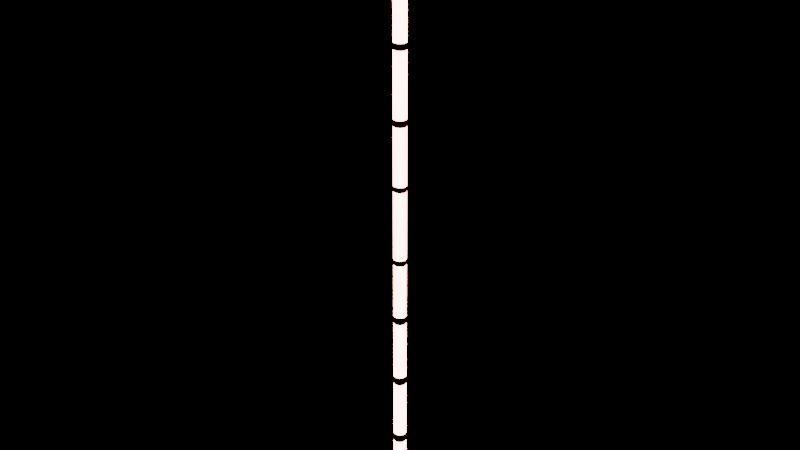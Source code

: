 # Source: LightStick.blend  (saved by Blender 4.5.90; exported with 4.5.12 LTS)
import bpy
from mathutils import Matrix  # noqa: F401  (used for matrix-valued properties, if any)

bpy.ops.wm.read_factory_settings(use_empty=True)
scene = bpy.context.scene
scene.name = 'Scene'

# ---- collections
col_collection = bpy.data.collections.new('Collection'); scene.collection.children.link(col_collection)

# ---- materials (node trees are filled in below, after node groups)
mat_material_001 = bpy.data.materials.new('Material.001')
mat_material_002 = bpy.data.materials.new('Material.002')

# ---- material node trees
mat_material_001.use_nodes = True; mat_material_001.node_tree.nodes.clear()
_N = mat_material_001.node_tree.nodes; _L = mat_material_001.node_tree.links
n0 = _N.new('ShaderNodeBsdfPrincipled'); n0.name = 'Principled BSDF'; n0.location = (-200, 100)
n0.inputs[0].default_value = (0.01298, 0.01229, 0.02519, 1.0)
n0.inputs[1].default_value = 1.0
n0.inputs[2].default_value = 0.15
n1 = _N.new('ShaderNodeOutputMaterial'); n1.name = 'Material Output'; n1.location = (200, 100)
_L.new(n0.outputs[0], n1.inputs[0])
n1.is_active_output = True
mat_material_002.use_nodes = True; mat_material_002.node_tree.nodes.clear()
_N = mat_material_002.node_tree.nodes; _L = mat_material_002.node_tree.links
n0 = _N.new('ShaderNodeOutputMaterial'); n0.name = 'Material Output'; n0.location = (200, 100)
n1 = _N.new('ShaderNodeEmission'); n1.name = 'Emission'; n1.location = (-200, 100)
n1.inputs[0].default_value = (1.0, 0.1103, 0.1014, 1.0)
n1.inputs[1].default_value = 50.0
_L.new(n1.outputs[0], n0.inputs[0])
n0.is_active_output = True

# ---- world
world_world = bpy.data.worlds.new('World'); scene.world = world_world
world_world.use_nodes = True; world_world.node_tree.nodes.clear()
_N = world_world.node_tree.nodes; _L = world_world.node_tree.links
n0 = _N.new('ShaderNodeOutputWorld'); n0.name = 'World Output'; n0.location = (200, 100)
n1 = _N.new('ShaderNodeBackground'); n1.name = 'Background'; n1.location = (-200, 100)
n1.inputs[0].default_value = (0.0, 0.0, 0.0, 1.0)
_L.new(n1.outputs[0], n0.inputs[0])
n0.is_active_output = True
world_world.color = (0.05088, 0.05088, 0.05088)
world_world.sun_shadow_jitter_overblur = 0.0

# ---- meshes
me_cylinder_001 = bpy.data.meshes.new('Cylinder.001')
me_cylinder_001.from_pydata([(-1.455e-09, 0.05, -2.5), (-1.455e-09, 0.05, 2.5), (-0.009755, 0.04904, -2.5), (-0.009755, 0.04904, 2.5), (-0.01913, 0.04619, -2.5), (-0.01913, 0.04619, 2.5), (-0.02778, 0.04157, -2.5), (-0.02778, 0.04157, 2.5), (-0.03536, 0.03536, -2.5), (-0.03536, 0.03536, 2.5), (-0.04157, 0.02778, -2.5), (-0.04157, 0.02778, 2.5), (-0.04619, 0.01913, -2.5), (-0.04619, 0.01913, 2.5), (-0.04904, 0.009755, -2.5), (-0.04904, 0.009755, 2.5), (-0.05, 0.0, -2.5), (-0.05, 0.0, 2.5), (-0.04904, -0.009755, -2.5), (-0.04904, -0.009755, 2.5), (-0.04619, -0.01913, -2.5), (-0.04619, -0.01913, 2.5), (-0.04157, -0.02778, -2.5), (-0.04157, -0.02778, 2.5), (-0.03536, -0.03536, -2.5), (-0.03536, -0.03536, 2.5), (-0.02778, -0.04157, -2.5), (-0.02778, -0.04157, 2.5), (-0.01913, -0.04619, -2.5), (-0.01913, -0.04619, 2.5), (-0.009755, -0.04904, -2.5), (-0.009755, -0.04904, 2.5), (-1.455e-09, -0.05, -2.5), (-1.455e-09, -0.05, 2.5), (0.009755, -0.04904, -2.5), (0.009755, -0.04904, 2.5), (0.01913, -0.04619, -2.5), (0.01913, -0.04619, 2.5), (0.02778, -0.04157, -2.5), (0.02778, -0.04157, 2.5), (0.03536, -0.03536, -2.5), (0.03536, -0.03536, 2.5), (0.04157, -0.02778, -2.5), (0.04157, -0.02778, 2.5), (0.04619, -0.01913, -2.5), (0.04619, -0.01913, 2.5), (0.04904, -0.009755, -2.5), (0.04904, -0.009755, 2.5), (0.05, 0.0, -2.5), (0.05, 0.0, 2.5), (0.04904, 0.009755, -2.5), (0.04904, 0.009755, 2.5), (0.04619, 0.01913, -2.5), (0.04619, 0.01913, 2.5), (0.04157, 0.02778, -2.5), (0.04157, 0.02778, 2.5), (0.03536, 0.03536, -2.5), (0.03536, 0.03536, 2.5), (0.02778, 0.04157, -2.5), (0.02778, 0.04157, 2.5), (0.01913, 0.04619, -2.5), (0.01913, 0.04619, 2.5), (0.009755, 0.04904, -2.5), (0.009755, 0.04904, 2.5), (0.009755, 0.04904, -2.5), (0.009755, 0.04904, -1.944), (0.009755, 0.04904, -1.389), (0.009755, 0.04904, -0.8333), (0.009755, 0.04904, -0.2778), (0.009755, 0.04904, 0.2778), (0.009755, 0.04904, 0.8333), (0.009755, 0.04904, 1.389), (0.01913, 0.04619, -2.5), (0.01913, 0.04619, -1.944), (0.01913, 0.04619, -1.389), (0.01913, 0.04619, -0.8333), (0.01913, 0.04619, -0.2778), (0.01913, 0.04619, 0.2778), (0.01913, 0.04619, 0.8333), (0.01913, 0.04619, 1.389), (0.02778, 0.04157, -2.5), (0.02778, 0.04157, -1.944), (0.02778, 0.04157, -1.389), (0.02778, 0.04157, -0.8333), (0.02778, 0.04157, -0.2778), (0.02778, 0.04157, 0.2778), (0.02778, 0.04157, 0.8333), (0.02778, 0.04157, 1.389), (0.03536, 0.03536, -2.5), (0.03536, 0.03536, -1.944), (0.03536, 0.03536, -1.389), (0.03536, 0.03536, -0.8333), (0.03536, 0.03536, -0.2778), (0.03536, 0.03536, 0.2778), (0.03536, 0.03536, 0.8333), (0.03536, 0.03536, 1.389), (0.04157, 0.02778, -2.5), (0.04157, 0.02778, -1.944), (0.04157, 0.02778, -1.389), (0.04157, 0.02778, -0.8333), (0.04157, 0.02778, -0.2778), (0.04157, 0.02778, 0.2778), (0.04157, 0.02778, 0.8333), (0.04157, 0.02778, 1.389), (0.04619, 0.01913, -2.5), (0.04619, 0.01913, -1.944), (0.04619, 0.01913, -1.389), (0.04619, 0.01913, -0.8333), (0.04619, 0.01913, -0.2778), (0.04619, 0.01913, 0.2778), (0.04619, 0.01913, 0.8333), (0.04619, 0.01913, 1.389), (0.04904, 0.009755, -2.5), (0.04904, 0.009755, -1.944), (0.04904, 0.009755, -1.389), (0.04904, 0.009755, -0.8333), (0.04904, 0.009755, -0.2778), (0.04904, 0.009755, 0.2778), (0.04904, 0.009755, 0.8333), (0.04904, 0.009755, 1.389), (0.05, 0.0, -2.5), (0.05, 0.0, -1.944), (0.05, 0.0, -1.389), (0.05, 0.0, -0.8333), (0.05, 0.0, -0.2778), (0.05, 0.0, 0.2778), (0.05, 0.0, 0.8333), (0.05, 0.0, 1.389), (0.04904, -0.009755, -2.5), (0.04904, -0.009755, -1.944), (0.04904, -0.009755, -1.389), (0.04904, -0.009755, -0.8333), (0.04904, -0.009755, -0.2778), (0.04904, -0.009755, 0.2778), (0.04904, -0.009755, 0.8333), (0.04904, -0.009755, 1.389), (0.04619, -0.01913, -2.5), (0.04619, -0.01913, -1.944), (0.04619, -0.01913, -1.389), (0.04619, -0.01913, -0.8333), (0.04619, -0.01913, -0.2778), (0.04619, -0.01913, 0.2778), (0.04619, -0.01913, 0.8333), (0.04619, -0.01913, 1.389), (0.04157, -0.02778, -2.5), (0.04157, -0.02778, -1.944), (0.04157, -0.02778, -1.389), (0.04157, -0.02778, -0.8333), (0.04157, -0.02778, -0.2778), (0.04157, -0.02778, 0.2778), (0.04157, -0.02778, 0.8333), (0.04157, -0.02778, 1.389), (0.03536, -0.03536, -2.5), (0.03536, -0.03536, -1.944), (0.03536, -0.03536, -1.389), (0.03536, -0.03536, -0.8333), (0.03536, -0.03536, -0.2778), (0.03536, -0.03536, 0.2778), (0.03536, -0.03536, 0.8333), (0.03536, -0.03536, 1.389), (0.02778, -0.04157, -2.5), (0.02778, -0.04157, -1.944), (0.02778, -0.04157, -1.389), (0.02778, -0.04157, -0.8333), (0.02778, -0.04157, -0.2778), (0.02778, -0.04157, 0.2778), (0.02778, -0.04157, 0.8333), (0.02778, -0.04157, 1.389), (0.01913, -0.04619, -2.5), (0.01913, -0.04619, -1.944), (0.01913, -0.04619, -1.389), (0.01913, -0.04619, -0.8333), (0.01913, -0.04619, -0.2778), (0.01913, -0.04619, 0.2778), (0.01913, -0.04619, 0.8333), (0.01913, -0.04619, 1.389), (0.009755, -0.04904, -2.5), (0.009755, -0.04904, -1.944), (0.009755, -0.04904, -1.389), (0.009755, -0.04904, -0.8333), (0.009755, -0.04904, -0.2778), (0.009755, -0.04904, 0.2778), (0.009755, -0.04904, 0.8333), (0.009755, -0.04904, 1.389), (-1.455e-09, -0.05, -2.5), (-1.455e-09, -0.05, -1.944), (-1.455e-09, -0.05, -1.389), (-1.455e-09, -0.05, -0.8333), (-1.455e-09, -0.05, -0.2778), (-1.455e-09, -0.05, 0.2778), (-1.455e-09, -0.05, 0.8333), (-1.455e-09, -0.05, 1.389), (-0.009755, -0.04904, -2.5), (-0.009755, -0.04904, -1.944), (-0.009755, -0.04904, -1.389), (-0.009755, -0.04904, -0.8333), (-0.009755, -0.04904, -0.2778), (-0.009755, -0.04904, 0.2778), (-0.009755, -0.04904, 0.8333), (-0.009755, -0.04904, 1.389), (-0.01913, -0.04619, -2.5), (-0.01913, -0.04619, -1.944), (-0.01913, -0.04619, -1.389), (-0.01913, -0.04619, -0.8333), (-0.01913, -0.04619, -0.2778), (-0.01913, -0.04619, 0.2778), (-0.01913, -0.04619, 0.8333), (-0.01913, -0.04619, 1.389), (-0.02778, -0.04157, -2.5), (-0.02778, -0.04157, -1.944), (-0.02778, -0.04157, -1.389), (-0.02778, -0.04157, -0.8333), (-0.02778, -0.04157, -0.2778), (-0.02778, -0.04157, 0.2778), (-0.02778, -0.04157, 0.8333), (-0.02778, -0.04157, 1.389), (-0.03536, -0.03536, -2.5), (-0.03536, -0.03536, -1.944), (-0.03536, -0.03536, -1.389), (-0.03536, -0.03536, -0.8333), (-0.03536, -0.03536, -0.2778), (-0.03536, -0.03536, 0.2778), (-0.03536, -0.03536, 0.8333), (-0.03536, -0.03536, 1.389), (-0.04157, -0.02778, -2.5), (-0.04157, -0.02778, -1.944), (-0.04157, -0.02778, -1.389), (-0.04157, -0.02778, -0.8333), (-0.04157, -0.02778, -0.2778), (-0.04157, -0.02778, 0.2778), (-0.04157, -0.02778, 0.8333), (-0.04157, -0.02778, 1.389), (-0.04619, -0.01913, -2.5), (-0.04619, -0.01913, -1.944), (-0.04619, -0.01913, -1.389), (-0.04619, -0.01913, -0.8333), (-0.04619, -0.01913, -0.2778), (-0.04619, -0.01913, 0.2778), (-0.04619, -0.01913, 0.8333), (-0.04619, -0.01913, 1.389), (-0.04904, -0.009755, -2.5), (-0.04904, -0.009755, -1.944), (-0.04904, -0.009755, -1.389), (-0.04904, -0.009755, -0.8333), (-0.04904, -0.009755, -0.2778), (-0.04904, -0.009755, 0.2778), (-0.04904, -0.009755, 0.8333), (-0.04904, -0.009755, 1.389), (-0.05, 0.0, -2.5), (-0.05, 0.0, -1.944), (-0.05, 0.0, -1.389), (-0.05, 0.0, -0.8333), (-0.05, 0.0, -0.2778), (-0.05, 0.0, 0.2778), (-0.05, 0.0, 0.8333), (-0.05, 0.0, 1.389), (-0.04904, 0.009755, -2.5), (-0.04904, 0.009755, -1.944), (-0.04904, 0.009755, -1.389), (-0.04904, 0.009755, -0.8333), (-0.04904, 0.009755, -0.2778), (-0.04904, 0.009755, 0.2778), (-0.04904, 0.009755, 0.8333), (-0.04904, 0.009755, 1.389), (-0.04619, 0.01913, -2.5), (-0.04619, 0.01913, -1.944), (-0.04619, 0.01913, -1.389), (-0.04619, 0.01913, -0.8333), (-0.04619, 0.01913, -0.2778), (-0.04619, 0.01913, 0.2778), (-0.04619, 0.01913, 0.8333), (-0.04619, 0.01913, 1.389), (-0.04157, 0.02778, -2.5), (-0.04157, 0.02778, -1.944), (-0.04157, 0.02778, -1.389), (-0.04157, 0.02778, -0.8333), (-0.04157, 0.02778, -0.2778), (-0.04157, 0.02778, 0.2778), (-0.04157, 0.02778, 0.8333), (-0.04157, 0.02778, 1.389), (-0.03536, 0.03536, -2.5), (-0.03536, 0.03536, -1.944), (-0.03536, 0.03536, -1.389), (-0.03536, 0.03536, -0.8333), (-0.03536, 0.03536, -0.2778), (-0.03536, 0.03536, 0.2778), (-0.03536, 0.03536, 0.8333), (-0.03536, 0.03536, 1.389), (-0.02778, 0.04157, -2.5), (-0.02778, 0.04157, -1.944), (-0.02778, 0.04157, -1.389), (-0.02778, 0.04157, -0.8333), (-0.02778, 0.04157, -0.2778), (-0.02778, 0.04157, 0.2778), (-0.02778, 0.04157, 0.8333), (-0.02778, 0.04157, 1.389), (-0.01913, 0.04619, -2.5), (-0.01913, 0.04619, -1.944), (-0.01913, 0.04619, -1.389), (-0.01913, 0.04619, -0.8333), (-0.01913, 0.04619, -0.2778), (-0.01913, 0.04619, 0.2778), (-0.01913, 0.04619, 0.8333), (-0.01913, 0.04619, 1.389), (-0.009755, 0.04904, -2.5), (-0.009755, 0.04904, -1.944), (-0.009755, 0.04904, -1.389), (-0.009755, 0.04904, -0.8333), (-0.009755, 0.04904, -0.2778), (-0.009755, 0.04904, 0.2778), (-0.009755, 0.04904, 0.8333), (-0.009755, 0.04904, 1.389), (-1.455e-09, 0.05, 1.389), (-1.455e-09, 0.05, 0.8333), (-1.455e-09, 0.05, 0.2778), (-1.455e-09, 0.05, -0.2778), (-1.455e-09, 0.05, -0.8333), (-1.455e-09, 0.05, -1.389), (-1.455e-09, 0.05, -1.944), (-1.455e-09, 0.05, -2.5), (0.01913, 0.04619, 2.145), (0.04904, 0.009755, 2.145), (0.03536, -0.03536, 2.145), (-0.009755, -0.04904, 2.145), (-0.04619, -0.01913, 2.145), (-0.04157, 0.02778, 2.145), (-1.455e-09, 0.05, 2.145), (0.009755, 0.04904, 2.145), (0.02778, 0.04157, 2.145), (0.03536, 0.03536, 2.145), (0.04157, 0.02778, 2.145), (0.04619, 0.01913, 2.145), (0.05, 0.0, 2.145), (0.04904, -0.009755, 2.145), (0.04619, -0.01913, 2.145), (0.04157, -0.02778, 2.145), (0.02778, -0.04157, 2.145), (0.01913, -0.04619, 2.145), (0.009755, -0.04904, 2.145), (-1.455e-09, -0.05, 2.145), (-0.01913, -0.04619, 2.145), (-0.02778, -0.04157, 2.145), (-0.03536, -0.03536, 2.145), (-0.04157, -0.02778, 2.145), (-0.04904, -0.009755, 2.145), (-0.05, 0.0, 2.145), (-0.04904, 0.009755, 2.145), (-0.04619, 0.01913, 2.145), (-0.03536, 0.03536, 2.145), (-0.02778, 0.04157, 2.145), (-0.01913, 0.04619, 2.145), (-0.009755, 0.04904, 2.145), (0.01913, 0.04619, 1.767), (0.04904, 0.009755, 1.767), (0.03536, -0.03536, 1.767), (-0.009755, -0.04904, 1.767), (-0.04619, -0.01913, 1.767), (-0.04157, 0.02778, 1.767), (0.009755, 0.04904, 1.767), (0.02778, 0.04157, 1.767), (0.03536, 0.03536, 1.767), (0.04157, 0.02778, 1.767), (0.04619, 0.01913, 1.767), (0.05, 0.0, 1.767), (0.04904, -0.009755, 1.767), (0.04619, -0.01913, 1.767), (0.04157, -0.02778, 1.767), (0.02778, -0.04157, 1.767), (0.01913, -0.04619, 1.767), (0.009755, -0.04904, 1.767), (-1.455e-09, -0.05, 1.767), (-0.01913, -0.04619, 1.767), (-0.02778, -0.04157, 1.767), (-0.03536, -0.03536, 1.767), (-0.04157, -0.02778, 1.767), (-0.04904, -0.009755, 1.767), (-0.05, 0.0, 1.767), (-0.04904, 0.009755, 1.767), (-0.04619, 0.01913, 1.767), (-0.03536, 0.03536, 1.767), (-0.02778, 0.04157, 1.767), (-0.01913, 0.04619, 1.767), (-0.009755, 0.04904, 1.767), (-1.455e-09, 0.05, 1.767), (0.0, 0.05, 2.465), (0.01913, 0.04619, 2.465), (0.04904, 0.009755, 2.465), (0.03536, -0.03536, 2.465), (-0.009755, -0.04904, 2.465), (-0.04619, -0.01913, 2.465), (-0.04157, 0.02778, 2.465), (0.009755, 0.04904, 2.465), (0.02778, 0.04157, 2.465), (0.03536, 0.03536, 2.465), (0.04157, 0.02778, 2.465), (0.04619, 0.01913, 2.465), (0.05, 0.0, 2.465), (0.04904, -0.009755, 2.465), (0.04619, -0.01913, 2.465), (0.04157, -0.02778, 2.465), (0.02778, -0.04157, 2.465), (0.01913, -0.04619, 2.465), (0.009755, -0.04904, 2.465), (0.0, -0.05, 2.465), (-0.01913, -0.04619, 2.465), (-0.02778, -0.04157, 2.465), (-0.03536, -0.03536, 2.465), (-0.04157, -0.02778, 2.465), (-0.04904, -0.009755, 2.465), (-0.05, 0.0, 2.465), (-0.04904, 0.009755, 2.465), (-0.04619, 0.01913, 2.465), (-0.03536, 0.03536, 2.465), (-0.02778, 0.04157, 2.465), (-0.01913, 0.04619, 2.465), (-0.009755, 0.04904, 2.465), (0.0, 0.05, 2.107), (0.01913, 0.04619, 2.107), (0.04904, 0.009755, 2.107), (0.03536, -0.03536, 2.107), (-0.009755, -0.04904, 2.107), (-0.04619, -0.01913, 2.107), (-0.04157, 0.02778, 2.107), (0.009755, 0.04904, 2.107), (0.02778, 0.04157, 2.107), (0.03536, 0.03536, 2.107), (0.04157, 0.02778, 2.107), (0.04619, 0.01913, 2.107), (0.05, 0.0, 2.107), (0.04904, -0.009755, 2.107), (0.04619, -0.01913, 2.107), (0.04157, -0.02778, 2.107), (0.02778, -0.04157, 2.107), (0.01913, -0.04619, 2.107), (0.009755, -0.04904, 2.107), (0.0, -0.05, 2.107), (-0.01913, -0.04619, 2.107), (-0.02778, -0.04157, 2.107), (-0.03536, -0.03536, 2.107), (-0.04157, -0.02778, 2.107), (-0.04904, -0.009755, 2.107), (-0.05, 0.0, 2.107), (-0.04904, 0.009755, 2.107), (-0.04619, 0.01913, 2.107), (-0.03536, 0.03536, 2.107), (-0.02778, 0.04157, 2.107), (-0.01913, 0.04619, 2.107), (-0.009755, 0.04904, 2.107), (0.01913, 0.04619, 1.731), (0.04904, 0.009755, 1.731), (0.03536, -0.03536, 1.731), (-0.009755, -0.04904, 1.731), (-0.04619, -0.01913, 1.731), (-0.04157, 0.02778, 1.731), (0.009755, 0.04904, 1.731), (0.02778, 0.04157, 1.731), (0.03536, 0.03536, 1.731), (0.04157, 0.02778, 1.731), (0.04619, 0.01913, 1.731), (0.05, 0.0, 1.731), (0.04904, -0.009755, 1.731), (0.04619, -0.01913, 1.731), (0.04157, -0.02778, 1.731), (0.02778, -0.04157, 1.731), (0.01913, -0.04619, 1.731), (0.009755, -0.04904, 1.731), (0.0, -0.05, 1.731), (-0.01913, -0.04619, 1.731), (-0.02778, -0.04157, 1.731), (-0.03536, -0.03536, 1.731), (-0.04157, -0.02778, 1.731), (-0.04904, -0.009755, 1.731), (-0.05, 0.0, 1.731), (-0.04904, 0.009755, 1.731), (-0.04619, 0.01913, 1.731), (-0.03536, 0.03536, 1.731), (-0.02778, 0.04157, 1.731), (-0.01913, 0.04619, 1.731), (-0.009755, 0.04904, 1.731), (0.0, 0.05, 1.731), (0.009755, 0.04904, 1.338), (0.01913, 0.04619, 1.338), (0.02778, 0.04157, 1.338), (0.03536, 0.03536, 1.338), (0.04157, 0.02778, 1.338), (0.04619, 0.01913, 1.338), (0.04904, 0.009755, 1.338), (0.05, 0.0, 1.338), (0.04904, -0.009755, 1.338), (0.04619, -0.01913, 1.338), (0.04157, -0.02778, 1.338), (0.03536, -0.03536, 1.338), (0.02778, -0.04157, 1.338), (0.01913, -0.04619, 1.338), (0.009755, -0.04904, 1.338), (0.0, -0.05, 1.338), (-0.009755, -0.04904, 1.338), (-0.01913, -0.04619, 1.338), (-0.02778, -0.04157, 1.338), (-0.03536, -0.03536, 1.338), (-0.04157, -0.02778, 1.338), (-0.04619, -0.01913, 1.338), (-0.04904, -0.009755, 1.338), (-0.05, 0.0, 1.338), (-0.04904, 0.009755, 1.338), (-0.04619, 0.01913, 1.338), (-0.04157, 0.02778, 1.338), (-0.03536, 0.03536, 1.338), (-0.02778, 0.04157, 1.338), (-0.01913, 0.04619, 1.338), (-0.009755, 0.04904, 1.338), (0.0, 0.05, 1.338), (0.009755, 0.04904, 0.7804), (0.04619, 0.01913, 0.7804), (0.04157, -0.02778, 0.7804), (0.0, -0.05, 0.7804), (-0.04157, -0.02778, 0.7804), (-0.04619, 0.01913, 0.7804), (-0.009755, 0.04904, 0.7804), (0.01913, 0.04619, 0.7804), (0.02778, 0.04157, 0.7804), (0.03536, 0.03536, 0.7804), (0.04157, 0.02778, 0.7804), (0.04904, 0.009755, 0.7804), (0.05, 0.0, 0.7804), (0.04904, -0.009755, 0.7804), (0.04619, -0.01913, 0.7804), (0.03536, -0.03536, 0.7804), (0.02778, -0.04157, 0.7804), (0.01913, -0.04619, 0.7804), (0.009755, -0.04904, 0.7804), (-0.009755, -0.04904, 0.7804), (-0.01913, -0.04619, 0.7804), (-0.02778, -0.04157, 0.7804), (-0.03536, -0.03536, 0.7804), (-0.04619, -0.01913, 0.7804), (-0.04904, -0.009755, 0.7804), (-0.05, 0.0, 0.7804), (-0.04904, 0.009755, 0.7804), (-0.04157, 0.02778, 0.7804), (-0.03536, 0.03536, 0.7804), (-0.02778, 0.04157, 0.7804), (-0.01913, 0.04619, 0.7804), (0.0, 0.05, 0.7804), (0.009755, 0.04904, 0.3215), (0.04619, 0.01913, 0.3215), (0.04157, -0.02778, 0.3215), (0.0, -0.05, 0.3215), (-0.04157, -0.02778, 0.3215), (-0.04619, 0.01913, 0.3215), (-0.009755, 0.04904, 0.3215), (0.01913, 0.04619, 0.3215), (0.02778, 0.04157, 0.3215), (0.03536, 0.03536, 0.3215), (0.04157, 0.02778, 0.3215), (0.04904, 0.009755, 0.3215), (0.05, 0.0, 0.3215), (0.04904, -0.009755, 0.3215), (0.04619, -0.01913, 0.3215), (0.03536, -0.03536, 0.3215), (0.02778, -0.04157, 0.3215), (0.01913, -0.04619, 0.3215), (0.009755, -0.04904, 0.3215), (-0.009755, -0.04904, 0.3215), (-0.01913, -0.04619, 0.3215), (-0.02778, -0.04157, 0.3215), (-0.03536, -0.03536, 0.3215), (-0.04619, -0.01913, 0.3215), (-0.04904, -0.009755, 0.3215), (-0.05, 0.0, 0.3215), (-0.04904, 0.009755, 0.3215), (-0.04157, 0.02778, 0.3215), (-0.03536, 0.03536, 0.3215), (-0.02778, 0.04157, 0.3215), (-0.01913, 0.04619, 0.3215), (0.0, 0.05, 0.3215), (0.04157, 0.02778, -0.7711), (0.04619, -0.01913, -0.7711), (0.009755, -0.04904, -0.7711), (-0.03536, -0.03536, -0.7711), (-0.04904, 0.009755, -0.7711), (-0.01913, 0.04619, -0.7711), (0.009755, 0.04904, -0.7711), (0.01913, 0.04619, -0.7711), (0.02778, 0.04157, -0.7711), (0.03536, 0.03536, -0.7711), (0.04619, 0.01913, -0.7711), (0.04904, 0.009755, -0.7711), (0.05, 0.0, -0.7711), (0.04904, -0.009755, -0.7711), (0.04157, -0.02778, -0.7711), (0.03536, -0.03536, -0.7711), (0.02778, -0.04157, -0.7711), (0.01913, -0.04619, -0.7711), (0.0, -0.05, -0.7711), (-0.009755, -0.04904, -0.7711), (-0.01913, -0.04619, -0.7711), (-0.02778, -0.04157, -0.7711), (-0.04157, -0.02778, -0.7711), (-0.04619, -0.01913, -0.7711), (-0.04904, -0.009755, -0.7711), (-0.05, 0.0, -0.7711), (-0.04619, 0.01913, -0.7711), (-0.04157, 0.02778, -0.7711), (-0.03536, 0.03536, -0.7711), (-0.02778, 0.04157, -0.7711), (-0.009755, 0.04904, -0.7711), (0.0, 0.05, -0.7711), (0.0, 0.05, -0.3238), (0.04157, 0.02778, -0.3238), (0.04619, -0.01913, -0.3238), (0.009755, -0.04904, -0.3238), (-0.03536, -0.03536, -0.3238), (-0.04904, 0.009755, -0.3238), (-0.01913, 0.04619, -0.3238), (0.009755, 0.04904, -0.3238), (0.01913, 0.04619, -0.3238), (0.02778, 0.04157, -0.3238), (0.03536, 0.03536, -0.3238), (0.04619, 0.01913, -0.3238), (0.04904, 0.009755, -0.3238), (0.05, 0.0, -0.3238), (0.04904, -0.009755, -0.3238), (0.04157, -0.02778, -0.3238), (0.03536, -0.03536, -0.3238), (0.02778, -0.04157, -0.3238), (0.01913, -0.04619, -0.3238), (0.0, -0.05, -0.3238), (-0.009755, -0.04904, -0.3238), (-0.01913, -0.04619, -0.3238), (-0.02778, -0.04157, -0.3238), (-0.04157, -0.02778, -0.3238), (-0.04619, -0.01913, -0.3238), (-0.04904, -0.009755, -0.3238), (-0.05, 0.0, -0.3238), (-0.04619, 0.01913, -0.3238), (-0.04157, 0.02778, -0.3238), (-0.03536, 0.03536, -0.3238), (-0.02778, 0.04157, -0.3238), (-0.009755, 0.04904, -0.3238), (0.009755, 0.04904, -1.321), (0.01913, 0.04619, -1.321), (0.02778, 0.04157, -1.321), (0.03536, 0.03536, -1.321), (0.04157, 0.02778, -1.321), (0.04619, 0.01913, -1.321), (0.04904, 0.009755, -1.321), (0.05, 0.0, -1.321), (0.04904, -0.009755, -1.321), (0.04619, -0.01913, -1.321), (0.04157, -0.02778, -1.321), (0.03536, -0.03536, -1.321), (0.02778, -0.04157, -1.321), (0.01913, -0.04619, -1.321), (0.009755, -0.04904, -1.321), (0.0, -0.05, -1.321), (-0.009755, -0.04904, -1.321), (-0.01913, -0.04619, -1.321), (-0.02778, -0.04157, -1.321), (-0.03536, -0.03536, -1.321), (-0.04157, -0.02778, -1.321), (-0.04619, -0.01913, -1.321), (-0.04904, -0.009755, -1.321), (-0.05, 0.0, -1.321), (-0.04904, 0.009755, -1.321), (-0.04619, 0.01913, -1.321), (-0.04157, 0.02778, -1.321), (-0.03536, 0.03536, -1.321), (-0.02778, 0.04157, -1.321), (-0.01913, 0.04619, -1.321), (-0.009755, 0.04904, -1.321), (0.0, 0.05, -1.321), (0.03536, 0.03536, -1.874), (0.04904, -0.009755, -1.874), (0.01913, -0.04619, -1.874), (-0.02778, -0.04157, -1.874), (-0.05, 0.0, -1.874), (-0.02778, 0.04157, -1.874), (0.009755, 0.04904, -1.874), (0.01913, 0.04619, -1.874), (0.02778, 0.04157, -1.874), (0.04157, 0.02778, -1.874), (0.04619, 0.01913, -1.874), (0.04904, 0.009755, -1.874), (0.05, 0.0, -1.874), (0.04619, -0.01913, -1.874), (0.04157, -0.02778, -1.874), (0.03536, -0.03536, -1.874), (0.02778, -0.04157, -1.874), (0.009755, -0.04904, -1.874), (0.0, -0.05, -1.874), (-0.009755, -0.04904, -1.874), (-0.01913, -0.04619, -1.874), (-0.03536, -0.03536, -1.874), (-0.04157, -0.02778, -1.874), (-0.04619, -0.01913, -1.874), (-0.04904, -0.009755, -1.874), (-0.04904, 0.009755, -1.874), (-0.04619, 0.01913, -1.874), (-0.04157, 0.02778, -1.874), (-0.03536, 0.03536, -1.874), (-0.01913, 0.04619, -1.874), (-0.009755, 0.04904, -1.874), (0.0, 0.05, -1.874), (0.009755, 0.04904, -2.426), (0.01913, 0.04619, -2.426), (0.02778, 0.04157, -2.426), (0.03536, 0.03536, -2.426), (0.04157, 0.02778, -2.426), (0.04619, 0.01913, -2.426), (0.04904, 0.009755, -2.426), (0.05, 0.0, -2.426), (0.04904, -0.009755, -2.426), (0.04619, -0.01913, -2.426), (0.04157, -0.02778, -2.426), (0.03536, -0.03536, -2.426), (0.02778, -0.04157, -2.426), (0.01913, -0.04619, -2.426), (0.009755, -0.04904, -2.426), (0.0, -0.05, -2.426), (-0.009755, -0.04904, -2.426), (-0.01913, -0.04619, -2.426), (-0.02778, -0.04157, -2.426), (-0.03536, -0.03536, -2.426), (-0.04157, -0.02778, -2.426), (-0.04619, -0.01913, -2.426), (-0.04904, -0.009755, -2.426), (-0.05, 0.0, -2.426), (-0.04904, 0.009755, -2.426), (-0.04619, 0.01913, -2.426), (-0.04157, 0.02778, -2.426), (-0.03536, 0.03536, -2.426), (-0.02778, 0.04157, -2.426), (-0.01913, 0.04619, -2.426), (-0.009755, 0.04904, -2.426), (0.0, 0.05, -2.426)], [], [(0, 319, 304, 2), (734, 305, 297, 733), (669, 299, 291, 668), (292, 293, 285, 284), (507, 287, 279, 506), (729, 265, 257, 728), (664, 259, 251, 663), (252, 253, 245, 244), (502, 247, 239, 501), (724, 225, 217, 723), (659, 219, 211, 658), (212, 213, 205, 204), (497, 207, 199, 496), (719, 185, 177, 718), (654, 179, 171, 653), (172, 173, 165, 164), (492, 167, 159, 491), (714, 145, 137, 713), (649, 139, 131, 648), (132, 133, 125, 124), (487, 127, 119, 486), (709, 105, 97, 708), (644, 99, 91, 643), (92, 93, 85, 84), (482, 87, 79, 481), (704, 65, 318, 735), (3, 1, 63, 61, 59, 57, 55, 53, 51, 49, 47, 45, 43, 41, 39, 37, 35, 33, 31, 29, 27, 25, 23, 21, 19, 17, 15, 13, 11, 9, 7, 5), (0, 2, 4, 6, 8, 10, 12, 14, 16, 18, 20, 22, 24, 26, 28, 30, 32, 34, 36, 38, 40, 42, 44, 46, 48, 50, 52, 54, 56, 58, 60, 62), (391, 63, 1, 384), (385, 61, 63, 391), (392, 59, 61, 385), (393, 57, 59, 392), (394, 55, 57, 393), (395, 53, 55, 394), (480, 71, 312, 511), (512, 70, 313, 543), (68, 69, 314, 315), (615, 68, 315, 608), (640, 67, 316, 671), (386, 51, 53, 395), (678, 66, 317, 703), (62, 64, 319, 0), (481, 79, 71, 480), (519, 78, 70, 512), (76, 77, 69, 68), (616, 76, 68, 615), (641, 75, 67, 640), (679, 74, 66, 678), (705, 73, 65, 704), (396, 49, 51, 386), (60, 72, 64, 62), (520, 86, 78, 519), (84, 85, 77, 76), (617, 84, 76, 616), (642, 83, 75, 641), (680, 82, 74, 679), (706, 81, 73, 705), (58, 80, 72, 60), (483, 95, 87, 482), (397, 47, 49, 396), (521, 94, 86, 520), (618, 92, 84, 617), (643, 91, 83, 642), (672, 90, 82, 680), (707, 89, 81, 706), (56, 88, 80, 58), (484, 103, 95, 483), (522, 102, 94, 521), (100, 101, 93, 92), (398, 45, 47, 397), (609, 100, 92, 618), (681, 98, 90, 672), (708, 97, 89, 707), (54, 96, 88, 56), (485, 111, 103, 484), (513, 110, 102, 522), (108, 109, 101, 100), (619, 108, 100, 609), (645, 107, 99, 644), (399, 43, 45, 398), (682, 106, 98, 681), (52, 104, 96, 54), (486, 119, 111, 485), (523, 118, 110, 513), (116, 117, 109, 108), (620, 116, 108, 619), (646, 115, 107, 645), (683, 114, 106, 682), (710, 113, 105, 709), (387, 41, 43, 399), (50, 112, 104, 52), (524, 126, 118, 523), (124, 125, 117, 116), (621, 124, 116, 620), (647, 123, 115, 646), (684, 122, 114, 683), (711, 121, 113, 710), (48, 120, 112, 50), (488, 135, 127, 487), (400, 39, 41, 387), (525, 134, 126, 524), (622, 132, 124, 621), (648, 131, 123, 647), (673, 130, 122, 684), (712, 129, 121, 711), (46, 128, 120, 48), (489, 143, 135, 488), (526, 142, 134, 525), (140, 141, 133, 132), (401, 37, 39, 400), (610, 140, 132, 622), (685, 138, 130, 673), (713, 137, 129, 712), (44, 136, 128, 46), (490, 151, 143, 489), (514, 150, 142, 526), (148, 149, 141, 140), (623, 148, 140, 610), (650, 147, 139, 649), (402, 35, 37, 401), (686, 146, 138, 685), (42, 144, 136, 44), (491, 159, 151, 490), (527, 158, 150, 514), (156, 157, 149, 148), (624, 156, 148, 623), (651, 155, 147, 650), (687, 154, 146, 686), (715, 153, 145, 714), (403, 33, 35, 402), (40, 152, 144, 42), (528, 166, 158, 527), (164, 165, 157, 156), (625, 164, 156, 624), (652, 163, 155, 651), (688, 162, 154, 687), (716, 161, 153, 715), (38, 160, 152, 40), (493, 175, 167, 492), (388, 31, 33, 403), (529, 174, 166, 528), (626, 172, 164, 625), (653, 171, 163, 652), (674, 170, 162, 688), (717, 169, 161, 716), (36, 168, 160, 38), (494, 183, 175, 493), (530, 182, 174, 529), (180, 181, 173, 172), (404, 29, 31, 388), (611, 180, 172, 626), (689, 178, 170, 674), (718, 177, 169, 717), (34, 176, 168, 36), (495, 191, 183, 494), (515, 190, 182, 530), (188, 189, 181, 180), (627, 188, 180, 611), (655, 187, 179, 654), (405, 27, 29, 404), (690, 186, 178, 689), (32, 184, 176, 34), (496, 199, 191, 495), (531, 198, 190, 515), (196, 197, 189, 188), (628, 196, 188, 627), (656, 195, 187, 655), (691, 194, 186, 690), (720, 193, 185, 719), (406, 25, 27, 405), (30, 192, 184, 32), (532, 206, 198, 531), (204, 205, 197, 196), (629, 204, 196, 628), (657, 203, 195, 656), (692, 202, 194, 691), (721, 201, 193, 720), (28, 200, 192, 30), (498, 215, 207, 497), (407, 23, 25, 406), (533, 214, 206, 532), (630, 212, 204, 629), (658, 211, 203, 657), (675, 210, 202, 692), (722, 209, 201, 721), (26, 208, 200, 28), (499, 223, 215, 498), (534, 222, 214, 533), (220, 221, 213, 212), (389, 21, 23, 407), (612, 220, 212, 630), (693, 218, 210, 675), (723, 217, 209, 722), (24, 216, 208, 26), (500, 231, 223, 499), (516, 230, 222, 534), (228, 229, 221, 220), (631, 228, 220, 612), (660, 227, 219, 659), (408, 19, 21, 389), (694, 226, 218, 693), (22, 224, 216, 24), (501, 239, 231, 500), (535, 238, 230, 516), (236, 237, 229, 228), (632, 236, 228, 631), (661, 235, 227, 660), (695, 234, 226, 694), (725, 233, 225, 724), (409, 17, 19, 408), (20, 232, 224, 22), (536, 246, 238, 535), (244, 245, 237, 236), (633, 244, 236, 632), (662, 243, 235, 661), (696, 242, 234, 695), (726, 241, 233, 725), (18, 240, 232, 20), (503, 255, 247, 502), (410, 15, 17, 409), (537, 254, 246, 536), (634, 252, 244, 633), (663, 251, 243, 662), (676, 250, 242, 696), (727, 249, 241, 726), (16, 248, 240, 18), (504, 263, 255, 503), (538, 262, 254, 537), (260, 261, 253, 252), (411, 13, 15, 410), (613, 260, 252, 634), (697, 258, 250, 676), (728, 257, 249, 727), (14, 256, 248, 16), (505, 271, 263, 504), (517, 270, 262, 538), (268, 269, 261, 260), (635, 268, 260, 613), (665, 267, 259, 664), (390, 11, 13, 411), (698, 266, 258, 697), (12, 264, 256, 14), (506, 279, 271, 505), (539, 278, 270, 517), (276, 277, 269, 268), (636, 276, 268, 635), (666, 275, 267, 665), (699, 274, 266, 698), (730, 273, 265, 729), (412, 9, 11, 390), (10, 272, 264, 12), (540, 286, 278, 539), (284, 285, 277, 276), (637, 284, 276, 636), (667, 283, 275, 666), (700, 282, 274, 699), (731, 281, 273, 730), (8, 280, 272, 10), (508, 295, 287, 507), (413, 7, 9, 412), (541, 294, 286, 540), (638, 292, 284, 637), (668, 291, 283, 667), (677, 290, 282, 700), (732, 289, 281, 731), (6, 288, 280, 8), (509, 303, 295, 508), (542, 302, 294, 541), (300, 301, 293, 292), (414, 5, 7, 413), (614, 300, 292, 638), (701, 298, 290, 677), (733, 297, 289, 732), (4, 296, 288, 6), (510, 311, 303, 509), (518, 310, 302, 542), (308, 309, 301, 300), (639, 308, 300, 614), (670, 307, 299, 669), (415, 3, 5, 414), (702, 306, 298, 701), (2, 304, 296, 4), (511, 312, 311, 510), (543, 313, 310, 518), (315, 314, 309, 308), (608, 315, 308, 639), (671, 316, 307, 670), (703, 317, 306, 702), (735, 318, 305, 734), (384, 1, 3, 415), (416, 326, 351, 447), (447, 351, 350, 446), (446, 350, 349, 445), (445, 349, 348, 444), (444, 348, 325, 422), (422, 325, 347, 443), (443, 347, 346, 442), (442, 346, 345, 441), (441, 345, 344, 440), (440, 344, 324, 421), (421, 324, 343, 439), (439, 343, 342, 438), (438, 342, 341, 437), (437, 341, 340, 436), (436, 340, 323, 420), (420, 323, 339, 435), (435, 339, 338, 434), (434, 338, 337, 433), (433, 337, 336, 432), (432, 336, 322, 419), (419, 322, 335, 431), (431, 335, 334, 430), (430, 334, 333, 429), (429, 333, 332, 428), (428, 332, 321, 418), (418, 321, 331, 427), (427, 331, 330, 426), (426, 330, 329, 425), (425, 329, 328, 424), (424, 328, 320, 417), (417, 320, 327, 423), (423, 327, 326, 416), (454, 358, 383, 479), (448, 352, 358, 454), (455, 359, 352, 448), (456, 360, 359, 455), (457, 361, 360, 456), (458, 362, 361, 457), (449, 353, 362, 458), (459, 363, 353, 449), (460, 364, 363, 459), (461, 365, 364, 460), (462, 366, 365, 461), (450, 354, 366, 462), (463, 367, 354, 450), (464, 368, 367, 463), (465, 369, 368, 464), (466, 370, 369, 465), (451, 355, 370, 466), (467, 371, 355, 451), (468, 372, 371, 467), (469, 373, 372, 468), (470, 374, 373, 469), (452, 356, 374, 470), (471, 375, 356, 452), (472, 376, 375, 471), (473, 377, 376, 472), (474, 378, 377, 473), (453, 357, 378, 474), (475, 379, 357, 453), (476, 380, 379, 475), (477, 381, 380, 476), (478, 382, 381, 477), (479, 383, 382, 478), (326, 384, 415, 351), (351, 415, 414, 350), (350, 414, 413, 349), (349, 413, 412, 348), (348, 412, 390, 325), (325, 390, 411, 347), (347, 411, 410, 346), (346, 410, 409, 345), (345, 409, 408, 344), (344, 408, 389, 324), (324, 389, 407, 343), (343, 407, 406, 342), (342, 406, 405, 341), (341, 405, 404, 340), (340, 404, 388, 323), (323, 388, 403, 339), (339, 403, 402, 338), (338, 402, 401, 337), (337, 401, 400, 336), (336, 400, 387, 322), (322, 387, 399, 335), (335, 399, 398, 334), (334, 398, 397, 333), (333, 397, 396, 332), (332, 396, 386, 321), (321, 386, 395, 331), (331, 395, 394, 330), (330, 394, 393, 329), (329, 393, 392, 328), (328, 392, 385, 320), (320, 385, 391, 327), (327, 391, 384, 326), (358, 423, 416, 383), (352, 417, 423, 358), (359, 424, 417, 352), (360, 425, 424, 359), (361, 426, 425, 360), (362, 427, 426, 361), (353, 418, 427, 362), (363, 428, 418, 353), (364, 429, 428, 363), (365, 430, 429, 364), (366, 431, 430, 365), (354, 419, 431, 366), (367, 432, 419, 354), (368, 433, 432, 367), (369, 434, 433, 368), (370, 435, 434, 369), (355, 420, 435, 370), (371, 436, 420, 355), (372, 437, 436, 371), (373, 438, 437, 372), (374, 439, 438, 373), (356, 421, 439, 374), (375, 440, 421, 356), (376, 441, 440, 375), (377, 442, 441, 376), (378, 443, 442, 377), (357, 422, 443, 378), (379, 444, 422, 357), (380, 445, 444, 379), (381, 446, 445, 380), (382, 447, 446, 381), (383, 416, 447, 382), (312, 479, 478, 311), (311, 478, 477, 303), (303, 477, 476, 295), (295, 476, 475, 287), (287, 475, 453, 279), (279, 453, 474, 271), (271, 474, 473, 263), (263, 473, 472, 255), (255, 472, 471, 247), (247, 471, 452, 239), (239, 452, 470, 231), (231, 470, 469, 223), (223, 469, 468, 215), (215, 468, 467, 207), (207, 467, 451, 199), (199, 451, 466, 191), (191, 466, 465, 183), (183, 465, 464, 175), (175, 464, 463, 167), (167, 463, 450, 159), (159, 450, 462, 151), (151, 462, 461, 143), (143, 461, 460, 135), (135, 460, 459, 127), (127, 459, 449, 119), (119, 449, 458, 111), (111, 458, 457, 103), (103, 457, 456, 95), (95, 456, 455, 87), (87, 455, 448, 79), (79, 448, 454, 71), (71, 454, 479, 312), (313, 511, 510, 310), (310, 510, 509, 302), (302, 509, 508, 294), (294, 508, 507, 286), (278, 506, 505, 270), (270, 505, 504, 262), (262, 504, 503, 254), (254, 503, 502, 246), (238, 501, 500, 230), (230, 500, 499, 222), (222, 499, 498, 214), (214, 498, 497, 206), (198, 496, 495, 190), (190, 495, 494, 182), (182, 494, 493, 174), (174, 493, 492, 166), (158, 491, 490, 150), (150, 490, 489, 142), (142, 489, 488, 134), (134, 488, 487, 126), (118, 486, 485, 110), (110, 485, 484, 102), (102, 484, 483, 94), (94, 483, 482, 86), (78, 481, 480, 70), (70, 480, 511, 313), (86, 482, 481, 78), (126, 487, 486, 118), (166, 492, 491, 158), (206, 497, 496, 198), (246, 502, 501, 238), (286, 507, 506, 278), (575, 543, 518, 550), (550, 518, 542, 574), (574, 542, 541, 573), (573, 541, 540, 572), (572, 540, 539, 571), (571, 539, 517, 549), (549, 517, 538, 570), (570, 538, 537, 569), (569, 537, 536, 568), (568, 536, 535, 567), (567, 535, 516, 548), (548, 516, 534, 566), (566, 534, 533, 565), (565, 533, 532, 564), (564, 532, 531, 563), (563, 531, 515, 547), (547, 515, 530, 562), (562, 530, 529, 561), (561, 529, 528, 560), (560, 528, 527, 559), (559, 527, 514, 546), (546, 514, 526, 558), (558, 526, 525, 557), (557, 525, 524, 556), (556, 524, 523, 555), (555, 523, 513, 545), (545, 513, 522, 554), (554, 522, 521, 553), (553, 521, 520, 552), (552, 520, 519, 551), (551, 519, 512, 544), (544, 512, 543, 575), (69, 544, 575, 314), (77, 551, 544, 69), (85, 552, 551, 77), (93, 553, 552, 85), (101, 554, 553, 93), (109, 545, 554, 101), (117, 555, 545, 109), (125, 556, 555, 117), (133, 557, 556, 125), (141, 558, 557, 133), (149, 546, 558, 141), (157, 559, 546, 149), (165, 560, 559, 157), (173, 561, 560, 165), (181, 562, 561, 173), (189, 547, 562, 181), (197, 563, 547, 189), (205, 564, 563, 197), (213, 565, 564, 205), (221, 566, 565, 213), (229, 548, 566, 221), (237, 567, 548, 229), (245, 568, 567, 237), (253, 569, 568, 245), (261, 570, 569, 253), (269, 549, 570, 261), (277, 571, 549, 269), (285, 572, 571, 277), (293, 573, 572, 285), (301, 574, 573, 293), (309, 550, 574, 301), (314, 575, 550, 309), (316, 607, 606, 307), (307, 606, 581, 299), (299, 581, 605, 291), (291, 605, 604, 283), (283, 604, 603, 275), (275, 603, 602, 267), (267, 602, 580, 259), (259, 580, 601, 251), (251, 601, 600, 243), (243, 600, 599, 235), (235, 599, 598, 227), (227, 598, 579, 219), (219, 579, 597, 211), (211, 597, 596, 203), (203, 596, 595, 195), (195, 595, 594, 187), (187, 594, 578, 179), (179, 578, 593, 171), (171, 593, 592, 163), (163, 592, 591, 155), (155, 591, 590, 147), (147, 590, 577, 139), (139, 577, 589, 131), (131, 589, 588, 123), (123, 588, 587, 115), (115, 587, 586, 107), (107, 586, 576, 99), (99, 576, 585, 91), (91, 585, 584, 83), (83, 584, 583, 75), (75, 583, 582, 67), (67, 582, 607, 316), (607, 608, 639, 606), (606, 639, 614, 581), (581, 614, 638, 605), (605, 638, 637, 604), (604, 637, 636, 603), (603, 636, 635, 602), (602, 635, 613, 580), (580, 613, 634, 601), (601, 634, 633, 600), (600, 633, 632, 599), (599, 632, 631, 598), (598, 631, 612, 579), (579, 612, 630, 597), (597, 630, 629, 596), (596, 629, 628, 595), (595, 628, 627, 594), (594, 627, 611, 578), (578, 611, 626, 593), (593, 626, 625, 592), (592, 625, 624, 591), (591, 624, 623, 590), (590, 623, 610, 577), (577, 610, 622, 589), (589, 622, 621, 588), (588, 621, 620, 587), (587, 620, 619, 586), (586, 619, 609, 576), (576, 609, 618, 585), (585, 618, 617, 584), (584, 617, 616, 583), (583, 616, 615, 582), (582, 615, 608, 607), (317, 671, 670, 306), (306, 670, 669, 298), (290, 668, 667, 282), (282, 667, 666, 274), (274, 666, 665, 266), (266, 665, 664, 258), (250, 663, 662, 242), (242, 662, 661, 234), (234, 661, 660, 226), (226, 660, 659, 218), (210, 658, 657, 202), (202, 657, 656, 194), (194, 656, 655, 186), (186, 655, 654, 178), (170, 653, 652, 162), (162, 652, 651, 154), (154, 651, 650, 146), (146, 650, 649, 138), (130, 648, 647, 122), (122, 647, 646, 114), (114, 646, 645, 106), (106, 645, 644, 98), (90, 643, 642, 82), (82, 642, 641, 74), (74, 641, 640, 66), (66, 640, 671, 317), (98, 644, 643, 90), (138, 649, 648, 130), (178, 654, 653, 170), (218, 659, 658, 210), (258, 664, 663, 250), (298, 669, 668, 290), (318, 703, 702, 305), (305, 702, 701, 297), (297, 701, 677, 289), (289, 677, 700, 281), (281, 700, 699, 273), (273, 699, 698, 265), (265, 698, 697, 257), (257, 697, 676, 249), (249, 676, 696, 241), (241, 696, 695, 233), (233, 695, 694, 225), (225, 694, 693, 217), (217, 693, 675, 209), (209, 675, 692, 201), (201, 692, 691, 193), (193, 691, 690, 185), (185, 690, 689, 177), (177, 689, 674, 169), (169, 674, 688, 161), (161, 688, 687, 153), (153, 687, 686, 145), (145, 686, 685, 137), (137, 685, 673, 129), (129, 673, 684, 121), (121, 684, 683, 113), (113, 683, 682, 105), (105, 682, 681, 97), (97, 681, 672, 89), (89, 672, 680, 81), (81, 680, 679, 73), (73, 679, 678, 65), (65, 678, 703, 318), (319, 735, 734, 304), (296, 733, 732, 288), (288, 732, 731, 280), (280, 731, 730, 272), (272, 730, 729, 264), (256, 728, 727, 248), (248, 727, 726, 240), (240, 726, 725, 232), (232, 725, 724, 224), (216, 723, 722, 208), (208, 722, 721, 200), (200, 721, 720, 192), (192, 720, 719, 184), (176, 718, 717, 168), (168, 717, 716, 160), (160, 716, 715, 152), (152, 715, 714, 144), (136, 713, 712, 128), (128, 712, 711, 120), (120, 711, 710, 112), (112, 710, 709, 104), (96, 708, 707, 88), (88, 707, 706, 80), (80, 706, 705, 72), (72, 705, 704, 64), (64, 704, 735, 319), (104, 709, 708, 96), (144, 714, 713, 136), (184, 719, 718, 176), (224, 724, 723, 216), (264, 729, 728, 256), (304, 734, 733, 296)])
me_cylinder_001.polygons.foreach_set('material_index', [0, 1, 1, 1, 0, 1, 1, 1, 0, 1, 1, 1, 0, 1, 1, 1, 0, 1, 1, 1, 0, 1, 1, 1, 0, 1, 0, 0, 0, 0, 0, 0, 0, 0, 0, 0, 1, 0, 1, 0, 1, 0, 0, 0, 1, 0, 1, 1, 1, 0, 0, 0, 1, 0, 1, 1, 1, 0, 0, 0, 0, 0, 1, 1, 1, 0, 0, 0, 1, 0, 0, 1, 1, 0, 0, 0, 1, 0, 1, 0, 1, 0, 0, 0, 1, 0, 1, 1, 1, 0, 0, 0, 1, 0, 1, 1, 1, 0, 0, 0, 0, 0, 1, 1, 1, 0, 0, 0, 1, 0, 0, 1, 1, 0, 0, 0, 1, 0, 1, 0, 1, 0, 0, 0, 1, 0, 1, 1, 1, 0, 0, 0, 1, 0, 1, 1, 1, 0, 0, 0, 0, 0, 1, 1, 1, 0, 0, 0, 1, 0, 0, 1, 1, 0, 0, 0, 1, 0, 1, 0, 1, 0, 0, 0, 1, 0, 1, 1, 1, 0, 0, 0, 1, 0, 1, 1, 1, 0, 0, 0, 0, 0, 1, 1, 1, 0, 0, 0, 1, 0, 0, 1, 1, 0, 0, 0, 1, 0, 1, 0, 1, 0, 0, 0, 1, 0, 1, 1, 1, 0, 0, 0, 1, 0, 1, 1, 1, 0, 0, 0, 0, 0, 1, 1, 1, 0, 0, 0, 1, 0, 0, 1, 1, 0, 0, 0, 1, 0, 1, 0, 1, 0, 0, 0, 1, 0, 1, 1, 1, 0, 0, 0, 1, 0, 1, 1, 1, 0, 0, 0, 0, 0, 1, 1, 1, 0, 0, 0, 1, 0, 0, 1, 1, 0, 0, 0, 1, 0, 1, 0, 1, 0, 0, 0, 1, 0, 1, 1, 1, 0, 0, 0, 0, 0, 0, 0, 0, 0, 0, 0, 0, 0, 0, 0, 0, 0, 0, 0, 0, 0, 0, 0, 0, 0, 0, 0, 0, 0, 0, 0, 0, 0, 0, 0, 0, 0, 0, 0, 0, 0, 0, 0, 0, 0, 0, 0, 0, 0, 0, 0, 0, 0, 0, 0, 0, 0, 0, 0, 0, 0, 0, 0, 0, 0, 1, 1, 1, 1, 1, 1, 1, 1, 1, 1, 1, 1, 1, 1, 1, 1, 1, 1, 1, 1, 1, 1, 1, 1, 1, 1, 1, 1, 1, 1, 1, 1, 1, 1, 1, 1, 1, 1, 1, 1, 1, 1, 1, 1, 1, 1, 1, 1, 1, 1, 1, 1, 1, 1, 1, 1, 1, 1, 1, 1, 1, 1, 1, 1, 1, 1, 1, 1, 1, 1, 1, 1, 1, 1, 1, 1, 1, 1, 1, 1, 1, 1, 1, 1, 1, 1, 1, 1, 1, 1, 1, 1, 1, 1, 1, 1, 1, 1, 1, 1, 1, 1, 1, 1, 1, 1, 1, 1, 1, 1, 1, 1, 1, 1, 1, 1, 1, 1, 1, 1, 1, 1, 1, 1, 1, 1, 1, 1, 1, 1, 1, 1, 1, 1, 1, 1, 1, 1, 1, 1, 1, 1, 1, 1, 1, 1, 1, 1, 1, 1, 1, 1, 1, 1, 1, 1, 1, 1, 1, 1, 0, 0, 0, 0, 0, 0, 0, 0, 0, 0, 0, 0, 0, 0, 0, 0, 0, 0, 0, 0, 0, 0, 0, 0, 0, 0, 0, 0, 0, 0, 0, 0, 0, 0, 0, 0, 0, 0, 0, 0, 0, 0, 0, 0, 0, 0, 0, 0, 0, 0, 0, 0, 0, 0, 0, 0, 0, 0, 0, 0, 0, 0, 0, 0, 1, 1, 1, 1, 1, 1, 1, 1, 1, 1, 1, 1, 1, 1, 1, 1, 1, 1, 1, 1, 1, 1, 1, 1, 1, 1, 1, 1, 1, 1, 1, 1, 0, 0, 0, 0, 0, 0, 0, 0, 0, 0, 0, 0, 0, 0, 0, 0, 0, 0, 0, 0, 0, 0, 0, 0, 0, 0, 0, 0, 0, 0, 0, 0, 0, 0, 0, 0, 0, 0, 0, 0, 0, 0, 0, 0, 0, 0, 0, 0, 0, 0, 0, 0, 0, 0, 0, 0, 0, 0, 0, 0, 0, 0, 0, 0, 0, 0, 0, 0, 0, 0, 0, 0, 0, 0, 0, 0, 0, 0, 0, 0, 0, 0, 0, 0, 0, 0, 0, 0, 0, 0, 0, 0, 0, 0, 0, 0])
_uv = me_cylinder_001.uv_layers.new(name='UVMap')
_uv.uv.foreach_set('vector', [1.0, 0.5, 1.0, 0.5, 0.9688, 0.5, 0.9688, 0.5, 0.9688, 0.5074, 0.9688, 0.5556, 0.9375, 0.5556, 0.9375, 0.5074, 0.9375, 0.6179, 0.9375, 0.6667, 0.9062, 0.6667, 0.9062, 0.6179, 0.9062, 0.7222, 0.9062, 0.7778, 0.875, 0.7778, 0.875, 0.7222, 0.875, 0.8838, 0.875, 0.8889, 0.8438, 0.8889, 0.8438, 0.8838, 0.8125, 0.5074, 0.8125, 0.5556, 0.7812, 0.5556, 0.7812, 0.5074, 0.7812, 0.6179, 0.7812, 0.6667, 0.75, 0.6667, 0.75, 0.6179, 0.75, 0.7222, 0.75, 0.7778, 0.7188, 0.7778, 0.7188, 0.7222, 0.7188, 0.8838, 0.7188, 0.8889, 0.6875, 0.8889, 0.6875, 0.8838, 0.6562, 0.5074, 0.6562, 0.5556, 0.625, 0.5556, 0.625, 0.5074, 0.625, 0.6179, 0.625, 0.6667, 0.5938, 0.6667, 0.5938, 0.6179, 0.5938, 0.7222, 0.5938, 0.7778, 0.5625, 0.7778, 0.5625, 0.7222, 0.5625, 0.8838, 0.5625, 0.8889, 0.5312, 0.8889, 0.5312, 0.8838, 0.5, 0.5074, 0.5, 0.5556, 0.4688, 0.5556, 0.4687, 0.5074, 0.4688, 0.6179, 0.4688, 0.6667, 0.4375, 0.6667, 0.4375, 0.6179, 0.4375, 0.7222, 0.4375, 0.7778, 0.4062, 0.7778, 0.4063, 0.7222, 0.4062, 0.8838, 0.4062, 0.8889, 0.375, 0.8889, 0.375, 0.8838, 0.3438, 0.5074, 0.3438, 0.5556, 0.3125, 0.5556, 0.3125, 0.5074, 0.3125, 0.6179, 0.3125, 0.6667, 0.2812, 0.6667, 0.2812, 0.6179, 0.2812, 0.7222, 0.2812, 0.7778, 0.25, 0.7778, 0.25, 0.7222, 0.25, 0.8838, 0.25, 0.8889, 0.2188, 0.8889, 0.2188, 0.8838, 0.1875, 0.5074, 0.1875, 0.5556, 0.1562, 0.5556, 0.1562, 0.5074, 0.1562, 0.6179, 0.1562, 0.6667, 0.125, 0.6667, 0.125, 0.6179, 0.125, 0.7222, 0.125, 0.7778, 0.09375, 0.7778, 0.09375, 0.7222, 0.09375, 0.8838, 0.09375, 0.8889, 0.0625, 0.8889, 0.0625, 0.8838, 0.03125, 0.5074, 0.03125, 0.5556, 0.0, 0.5556, 0.0, 0.5074, 0.2968, 0.4854, 0.25, 0.49, 0.2032, 0.4854, 0.1582, 0.4717, 0.1167, 0.4496, 0.08029, 0.4197, 0.05045, 0.3833, 0.02827, 0.3418, 0.01461, 0.2968, 0.01, 0.25, 0.01461, 0.2032, 0.02827, 0.1582, 0.05045, 0.1167, 0.08029, 0.08029, 0.1167, 0.05045, 0.1582, 0.02827, 0.2032, 0.01461, 0.25, 0.01, 0.2968, 0.01461, 0.3418, 0.02827, 0.3833, 0.05045, 0.4197, 0.08029, 0.4496, 0.1167, 0.4717, 0.1582, 0.4854, 0.2032, 0.49, 0.25, 0.4854, 0.2968, 0.4717, 0.3418, 0.4496, 0.3833, 0.4197, 0.4197, 0.3833, 0.4496, 0.3418, 0.4717, 0.75, 0.49, 0.7968, 0.4854, 0.8418, 0.4717, 0.8833, 0.4496, 0.9197, 0.4197, 0.9496, 0.3833, 0.9717, 0.3418, 0.9854, 0.2968, 0.99, 0.25, 0.9854, 0.2032, 0.9717, 0.1582, 0.9496, 0.1167, 0.9197, 0.08029, 0.8833, 0.05045, 0.8418, 0.02827, 0.7968, 0.01461, 0.75, 0.01, 0.7032, 0.01461, 0.6582, 0.02827, 0.6167, 0.05045, 0.5803, 0.08029, 0.5504, 0.1167, 0.5283, 0.1582, 0.5146, 0.2032, 0.51, 0.25, 0.5146, 0.2968, 0.5283, 0.3418, 0.5504, 0.3833, 0.5803, 0.4197, 0.6167, 0.4496, 0.6582, 0.4717, 0.7032, 0.4854, 0.03125, 0.9965, 0.03125, 1.0, 0.0, 1.0, 0.0, 0.9965, 0.0625, 0.9965, 0.0625, 1.0, 0.03125, 1.0, 0.03125, 0.9965, 0.09375, 0.9965, 0.09375, 1.0, 0.0625, 1.0, 0.0625, 0.9965, 0.125, 0.9965, 0.125, 1.0, 0.09375, 1.0, 0.09375, 0.9965, 0.1562, 0.9965, 0.1562, 1.0, 0.125, 1.0, 0.125, 0.9965, 0.1875, 0.9965, 0.1875, 1.0, 0.1562, 1.0, 0.1562, 0.9965, 0.03125, 0.8838, 0.03125, 0.8889, 0.0, 0.8889, 0.0, 0.8838, 0.03125, 0.828, 0.03125, 0.8333, 0.0, 0.8333, 0.0, 0.828, 0.03125, 0.7222, 0.03125, 0.7778, 0.0, 0.7778, 0.0, 0.7222, 0.03125, 0.7176, 0.03125, 0.7222, 0.0, 0.7222, 0.0, 0.7176, 0.03125, 0.6179, 0.03125, 0.6667, 0.0, 0.6667, 0.0, 0.6179, 0.2188, 0.9965, 0.2188, 1.0, 0.1875, 1.0, 0.1875, 0.9965, 0.03125, 0.5626, 0.03125, 0.6111, 0.0, 0.6111, 0.0, 0.5626, 0.03125, 0.5, 0.03125, 0.5, 0.0, 0.5, 0.0, 0.5, 0.0625, 0.8838, 0.0625, 0.8889, 0.03125, 0.8889, 0.03125, 0.8838, 0.0625, 0.828, 0.0625, 0.8333, 0.03125, 0.8333, 0.03125, 0.828, 0.0625, 0.7222, 0.0625, 0.7778, 0.03125, 0.7778, 0.03125, 0.7222, 0.0625, 0.7176, 0.0625, 0.7222, 0.03125, 0.7222, 0.03125, 0.7176, 0.0625, 0.6179, 0.0625, 0.6667, 0.03125, 0.6667, 0.03125, 0.6179, 0.0625, 0.5626, 0.0625, 0.6111, 0.03125, 0.6111, 0.03125, 0.5626, 0.0625, 0.5074, 0.0625, 0.5556, 0.03125, 0.5556, 0.03125, 0.5074, 0.25, 0.9965, 0.25, 1.0, 0.2188, 1.0, 0.2188, 0.9965, 0.0625, 0.5, 0.0625, 0.5, 0.03125, 0.5, 0.03125, 0.5, 0.09375, 0.828, 0.09375, 0.8333, 0.0625, 0.8333, 0.0625, 0.828, 0.09375, 0.7222, 0.09375, 0.7778, 0.0625, 0.7778, 0.0625, 0.7222, 0.09375, 0.7176, 0.09375, 0.7222, 0.0625, 0.7222, 0.0625, 0.7176, 0.09375, 0.6179, 0.09375, 0.6667, 0.0625, 0.6667, 0.0625, 0.6179, 0.09375, 0.5626, 0.09375, 0.6111, 0.0625, 0.6111, 0.0625, 0.5626, 0.09375, 0.5074, 0.09375, 0.5556, 0.0625, 0.5556, 0.0625, 0.5074, 0.09375, 0.5, 0.09375, 0.5, 0.0625, 0.5, 0.0625, 0.5, 0.125, 0.8838, 0.125, 0.8889, 0.09375, 0.8889, 0.09375, 0.8838, 0.2812, 0.9965, 0.2812, 1.0, 0.25, 1.0, 0.25, 0.9965, 0.125, 0.828, 0.125, 0.8333, 0.09375, 0.8333, 0.09375, 0.828, 0.125, 0.7176, 0.125, 0.7222, 0.09375, 0.7222, 0.09375, 0.7176, 0.125, 0.6179, 0.125, 0.6667, 0.09375, 0.6667, 0.09375, 0.6179, 0.125, 0.5626, 0.125, 0.6111, 0.09375, 0.6111, 0.09375, 0.5626, 0.125, 0.5074, 0.125, 0.5556, 0.09375, 0.5556, 0.09375, 0.5074, 0.125, 0.5, 0.125, 0.5, 0.09375, 0.5, 0.09375, 0.5, 0.1562, 0.8838, 0.1562, 0.8889, 0.125, 0.8889, 0.125, 0.8838, 0.1562, 0.828, 0.1562, 0.8333, 0.125, 0.8333, 0.125, 0.828, 0.1562, 0.7222, 0.1562, 0.7778, 0.125, 0.7778, 0.125, 0.7222, 0.3125, 0.9965, 0.3125, 1.0, 0.2812, 1.0, 0.2812, 0.9965, 0.1562, 0.7176, 0.1562, 0.7222, 0.125, 0.7222, 0.125, 0.7176, 0.1562, 0.5626, 0.1562, 0.6111, 0.125, 0.6111, 0.125, 0.5626, 0.1562, 0.5074, 0.1562, 0.5556, 0.125, 0.5556, 0.125, 0.5074, 0.1562, 0.5, 0.1562, 0.5, 0.125, 0.5, 0.125, 0.5, 0.1875, 0.8838, 0.1875, 0.8889, 0.1562, 0.8889, 0.1562, 0.8838, 0.1875, 0.828, 0.1875, 0.8333, 0.1562, 0.8333, 0.1562, 0.828, 0.1875, 0.7222, 0.1875, 0.7778, 0.1562, 0.7778, 0.1562, 0.7222, 0.1875, 0.7176, 0.1875, 0.7222, 0.1562, 0.7222, 0.1562, 0.7176, 0.1875, 0.6179, 0.1875, 0.6667, 0.1562, 0.6667, 0.1562, 0.6179, 0.3438, 0.9965, 0.3438, 1.0, 0.3125, 1.0, 0.3125, 0.9965, 0.1875, 0.5626, 0.1875, 0.6111, 0.1562, 0.6111, 0.1562, 0.5626, 0.1875, 0.5, 0.1875, 0.5, 0.1562, 0.5, 0.1562, 0.5, 0.2188, 0.8838, 0.2188, 0.8889, 0.1875, 0.8889, 0.1875, 0.8838, 0.2188, 0.828, 0.2188, 0.8333, 0.1875, 0.8333, 0.1875, 0.828, 0.2188, 0.7222, 0.2188, 0.7778, 0.1875, 0.7778, 0.1875, 0.7222, 0.2188, 0.7176, 0.2188, 0.7222, 0.1875, 0.7222, 0.1875, 0.7176, 0.2188, 0.6179, 0.2188, 0.6667, 0.1875, 0.6667, 0.1875, 0.6179, 0.2188, 0.5626, 0.2188, 0.6111, 0.1875, 0.6111, 0.1875, 0.5626, 0.2188, 0.5074, 0.2188, 0.5556, 0.1875, 0.5556, 0.1875, 0.5074, 0.375, 0.9965, 0.375, 1.0, 0.3438, 1.0, 0.3438, 0.9965, 0.2188, 0.5, 0.2188, 0.5, 0.1875, 0.5, 0.1875, 0.5, 0.25, 0.828, 0.25, 0.8333, 0.2188, 0.8333, 0.2188, 0.828, 0.25, 0.7222, 0.25, 0.7778, 0.2188, 0.7778, 0.2188, 0.7222, 0.25, 0.7176, 0.25, 0.7222, 0.2188, 0.7222, 0.2188, 0.7176, 0.25, 0.6179, 0.25, 0.6667, 0.2188, 0.6667, 0.2188, 0.6179, 0.25, 0.5626, 0.25, 0.6111, 0.2188, 0.6111, 0.2188, 0.5626, 0.25, 0.5074, 0.25, 0.5556, 0.2188, 0.5556, 0.2188, 0.5074, 0.25, 0.5, 0.25, 0.5, 0.2188, 0.5, 0.2188, 0.5, 0.2812, 0.8838, 0.2812, 0.8889, 0.25, 0.8889, 0.25, 0.8838, 0.4062, 0.9965, 0.4062, 1.0, 0.375, 1.0, 0.375, 0.9965, 0.2812, 0.828, 0.2812, 0.8333, 0.25, 0.8333, 0.25, 0.828, 0.2812, 0.7176, 0.2812, 0.7222, 0.25, 0.7222, 0.25, 0.7176, 0.2812, 0.6179, 0.2812, 0.6667, 0.25, 0.6667, 0.25, 0.6179, 0.2812, 0.5626, 0.2812, 0.6111, 0.25, 0.6111, 0.25, 0.5626, 0.2812, 0.5074, 0.2812, 0.5556, 0.25, 0.5556, 0.25, 0.5074, 0.2812, 0.5, 0.2812, 0.5, 0.25, 0.5, 0.25, 0.5, 0.3125, 0.8838, 0.3125, 0.8889, 0.2812, 0.8889, 0.2812, 0.8838, 0.3125, 0.828, 0.3125, 0.8333, 0.2812, 0.8333, 0.2812, 0.828, 0.3125, 0.7222, 0.3125, 0.7778, 0.2812, 0.7778, 0.2812, 0.7222, 0.4375, 0.9965, 0.4375, 1.0, 0.4062, 1.0, 0.4062, 0.9965, 0.3125, 0.7176, 0.3125, 0.7222, 0.2812, 0.7222, 0.2812, 0.7176, 0.3125, 0.5626, 0.3125, 0.6111, 0.2812, 0.6111, 0.2812, 0.5626, 0.3125, 0.5074, 0.3125, 0.5556, 0.2812, 0.5556, 0.2812, 0.5074, 0.3125, 0.5, 0.3125, 0.5, 0.2812, 0.5, 0.2812, 0.5, 0.3438, 0.8838, 0.3438, 0.8889, 0.3125, 0.8889, 0.3125, 0.8838, 0.3438, 0.828, 0.3438, 0.8333, 0.3125, 0.8333, 0.3125, 0.828, 0.3437, 0.7222, 0.3437, 0.7778, 0.3125, 0.7778, 0.3125, 0.7222, 0.3437, 0.7176, 0.3437, 0.7222, 0.3125, 0.7222, 0.3125, 0.7176, 0.3437, 0.6179, 0.3437, 0.6667, 0.3125, 0.6667, 0.3125, 0.6179, 0.4688, 0.9965, 0.4688, 1.0, 0.4375, 1.0, 0.4375, 0.9965, 0.3438, 0.5626, 0.3437, 0.6111, 0.3125, 0.6111, 0.3125, 0.5626, 0.3438, 0.5, 0.3438, 0.5, 0.3125, 0.5, 0.3125, 0.5, 0.375, 0.8838, 0.375, 0.8889, 0.3438, 0.8889, 0.3438, 0.8838, 0.375, 0.828, 0.375, 0.8333, 0.3438, 0.8333, 0.3438, 0.828, 0.375, 0.7222, 0.375, 0.7778, 0.3437, 0.7778, 0.3437, 0.7222, 0.375, 0.7176, 0.375, 0.7222, 0.3437, 0.7222, 0.3437, 0.7176, 0.375, 0.6179, 0.375, 0.6667, 0.3437, 0.6667, 0.3437, 0.6179, 0.375, 0.5626, 0.375, 0.6111, 0.3437, 0.6111, 0.3438, 0.5626, 0.375, 0.5074, 0.375, 0.5556, 0.3438, 0.5556, 0.3438, 0.5074, 0.5, 0.9965, 0.5, 1.0, 0.4688, 1.0, 0.4688, 0.9965, 0.375, 0.5, 0.375, 0.5, 0.3438, 0.5, 0.3438, 0.5, 0.4062, 0.828, 0.4062, 0.8333, 0.375, 0.8333, 0.375, 0.828, 0.4063, 0.7222, 0.4062, 0.7778, 0.375, 0.7778, 0.375, 0.7222, 0.4063, 0.7176, 0.4063, 0.7222, 0.375, 0.7222, 0.375, 0.7176, 0.4062, 0.6179, 0.4063, 0.6667, 0.375, 0.6667, 0.375, 0.6179, 0.4062, 0.5626, 0.4062, 0.6111, 0.375, 0.6111, 0.375, 0.5626, 0.4062, 0.5074, 0.4062, 0.5556, 0.375, 0.5556, 0.375, 0.5074, 0.4062, 0.5, 0.4062, 0.5, 0.375, 0.5, 0.375, 0.5, 0.4375, 0.8838, 0.4375, 0.8889, 0.4062, 0.8889, 0.4062, 0.8838, 0.5312, 0.9965, 0.5312, 1.0, 0.5, 1.0, 0.5, 0.9965, 0.4375, 0.828, 0.4375, 0.8333, 0.4062, 0.8333, 0.4062, 0.828, 0.4375, 0.7176, 0.4375, 0.7222, 0.4063, 0.7222, 0.4063, 0.7176, 0.4375, 0.6179, 0.4375, 0.6667, 0.4063, 0.6667, 0.4062, 0.6179, 0.4375, 0.5626, 0.4375, 0.6111, 0.4062, 0.6111, 0.4062, 0.5626, 0.4375, 0.5074, 0.4375, 0.5556, 0.4062, 0.5556, 0.4062, 0.5074, 0.4375, 0.5, 0.4375, 0.5, 0.4062, 0.5, 0.4062, 0.5, 0.4688, 0.8838, 0.4688, 0.8889, 0.4375, 0.8889, 0.4375, 0.8838, 0.4688, 0.828, 0.4688, 0.8333, 0.4375, 0.8333, 0.4375, 0.828, 0.4688, 0.7222, 0.4688, 0.7778, 0.4375, 0.7778, 0.4375, 0.7222, 0.5625, 0.9965, 0.5625, 1.0, 0.5312, 1.0, 0.5312, 0.9965, 0.4688, 0.7176, 0.4688, 0.7222, 0.4375, 0.7222, 0.4375, 0.7176, 0.4688, 0.5626, 0.4688, 0.6111, 0.4375, 0.6111, 0.4375, 0.5626, 0.4687, 0.5074, 0.4688, 0.5556, 0.4375, 0.5556, 0.4375, 0.5074, 0.4688, 0.5, 0.4688, 0.5, 0.4375, 0.5, 0.4375, 0.5, 0.5, 0.8838, 0.5, 0.8889, 0.4688, 0.8889, 0.4688, 0.8838, 0.5, 0.828, 0.5, 0.8333, 0.4688, 0.8333, 0.4688, 0.828, 0.5, 0.7222, 0.5, 0.7778, 0.4688, 0.7778, 0.4688, 0.7222, 0.5, 0.7176, 0.5, 0.7222, 0.4688, 0.7222, 0.4688, 0.7176, 0.5, 0.6179, 0.5, 0.6667, 0.4688, 0.6667, 0.4688, 0.6179, 0.5938, 0.9965, 0.5938, 1.0, 0.5625, 1.0, 0.5625, 0.9965, 0.5, 0.5626, 0.5, 0.6111, 0.4688, 0.6111, 0.4688, 0.5626, 0.5, 0.5, 0.5, 0.5, 0.4688, 0.5, 0.4688, 0.5, 0.5312, 0.8838, 0.5312, 0.8889, 0.5, 0.8889, 0.5, 0.8838, 0.5312, 0.828, 0.5312, 0.8333, 0.5, 0.8333, 0.5, 0.828, 0.5312, 0.7222, 0.5312, 0.7778, 0.5, 0.7778, 0.5, 0.7222, 0.5312, 0.7176, 0.5312, 0.7222, 0.5, 0.7222, 0.5, 0.7176, 0.5312, 0.6179, 0.5312, 0.6667, 0.5, 0.6667, 0.5, 0.6179, 0.5312, 0.5626, 0.5312, 0.6111, 0.5, 0.6111, 0.5, 0.5626, 0.5312, 0.5074, 0.5312, 0.5556, 0.5, 0.5556, 0.5, 0.5074, 0.625, 0.9965, 0.625, 1.0, 0.5938, 1.0, 0.5938, 0.9965, 0.5312, 0.5, 0.5312, 0.5, 0.5, 0.5, 0.5, 0.5, 0.5625, 0.828, 0.5625, 0.8333, 0.5312, 0.8333, 0.5312, 0.828, 0.5625, 0.7222, 0.5625, 0.7778, 0.5312, 0.7778, 0.5312, 0.7222, 0.5625, 0.7176, 0.5625, 0.7222, 0.5312, 0.7222, 0.5312, 0.7176, 0.5625, 0.6179, 0.5625, 0.6667, 0.5312, 0.6667, 0.5312, 0.6179, 0.5625, 0.5626, 0.5625, 0.6111, 0.5312, 0.6111, 0.5312, 0.5626, 0.5625, 0.5074, 0.5625, 0.5556, 0.5312, 0.5556, 0.5312, 0.5074, 0.5625, 0.5, 0.5625, 0.5, 0.5312, 0.5, 0.5312, 0.5, 0.5938, 0.8838, 0.5938, 0.8889, 0.5625, 0.8889, 0.5625, 0.8838, 0.6562, 0.9965, 0.6562, 1.0, 0.625, 1.0, 0.625, 0.9965, 0.5938, 0.828, 0.5938, 0.8333, 0.5625, 0.8333, 0.5625, 0.828, 0.5938, 0.7176, 0.5938, 0.7222, 0.5625, 0.7222, 0.5625, 0.7176, 0.5938, 0.6179, 0.5938, 0.6667, 0.5625, 0.6667, 0.5625, 0.6179, 0.5938, 0.5626, 0.5938, 0.6111, 0.5625, 0.6111, 0.5625, 0.5626, 0.5938, 0.5074, 0.5938, 0.5556, 0.5625, 0.5556, 0.5625, 0.5074, 0.5938, 0.5, 0.5938, 0.5, 0.5625, 0.5, 0.5625, 0.5, 0.625, 0.8838, 0.625, 0.8889, 0.5938, 0.8889, 0.5938, 0.8838, 0.625, 0.828, 0.625, 0.8333, 0.5938, 0.8333, 0.5938, 0.828, 0.625, 0.7222, 0.625, 0.7778, 0.5938, 0.7778, 0.5938, 0.7222, 0.6875, 0.9965, 0.6875, 1.0, 0.6562, 1.0, 0.6562, 0.9965, 0.625, 0.7176, 0.625, 0.7222, 0.5938, 0.7222, 0.5938, 0.7176, 0.625, 0.5626, 0.625, 0.6111, 0.5938, 0.6111, 0.5938, 0.5626, 0.625, 0.5074, 0.625, 0.5556, 0.5938, 0.5556, 0.5938, 0.5074, 0.625, 0.5, 0.625, 0.5, 0.5938, 0.5, 0.5938, 0.5, 0.6562, 0.8838, 0.6562, 0.8889, 0.625, 0.8889, 0.625, 0.8838, 0.6562, 0.828, 0.6562, 0.8333, 0.625, 0.8333, 0.625, 0.828, 0.6563, 0.7222, 0.6562, 0.7778, 0.625, 0.7778, 0.625, 0.7222, 0.6562, 0.7176, 0.6563, 0.7222, 0.625, 0.7222, 0.625, 0.7176, 0.6562, 0.6179, 0.6563, 0.6667, 0.625, 0.6667, 0.625, 0.6179, 0.7188, 0.9965, 0.7188, 1.0, 0.6875, 1.0, 0.6875, 0.9965, 0.6562, 0.5626, 0.6562, 0.6111, 0.625, 0.6111, 0.625, 0.5626, 0.6562, 0.5, 0.6562, 0.5, 0.625, 0.5, 0.625, 0.5, 0.6875, 0.8838, 0.6875, 0.8889, 0.6562, 0.8889, 0.6562, 0.8838, 0.6875, 0.828, 0.6875, 0.8333, 0.6562, 0.8333, 0.6562, 0.828, 0.6875, 0.7222, 0.6875, 0.7778, 0.6562, 0.7778, 0.6563, 0.7222, 0.6875, 0.7176, 0.6875, 0.7222, 0.6563, 0.7222, 0.6562, 0.7176, 0.6875, 0.6179, 0.6875, 0.6667, 0.6563, 0.6667, 0.6562, 0.6179, 0.6875, 0.5626, 0.6875, 0.6111, 0.6562, 0.6111, 0.6562, 0.5626, 0.6875, 0.5074, 0.6875, 0.5556, 0.6562, 0.5556, 0.6562, 0.5074, 0.75, 0.9965, 0.75, 1.0, 0.7188, 1.0, 0.7188, 0.9965, 0.6875, 0.5, 0.6875, 0.5, 0.6562, 0.5, 0.6562, 0.5, 0.7188, 0.828, 0.7188, 0.8333, 0.6875, 0.8333, 0.6875, 0.828, 0.7188, 0.7222, 0.7188, 0.7778, 0.6875, 0.7778, 0.6875, 0.7222, 0.7188, 0.7176, 0.7188, 0.7222, 0.6875, 0.7222, 0.6875, 0.7176, 0.7188, 0.6179, 0.7188, 0.6667, 0.6875, 0.6667, 0.6875, 0.6179, 0.7188, 0.5626, 0.7188, 0.6111, 0.6875, 0.6111, 0.6875, 0.5626, 0.7188, 0.5074, 0.7188, 0.5556, 0.6875, 0.5556, 0.6875, 0.5074, 0.7188, 0.5, 0.7188, 0.5, 0.6875, 0.5, 0.6875, 0.5, 0.75, 0.8838, 0.75, 0.8889, 0.7188, 0.8889, 0.7188, 0.8838, 0.7812, 0.9965, 0.7812, 1.0, 0.75, 1.0, 0.75, 0.9965, 0.75, 0.828, 0.75, 0.8333, 0.7188, 0.8333, 0.7188, 0.828, 0.75, 0.7176, 0.75, 0.7222, 0.7188, 0.7222, 0.7188, 0.7176, 0.75, 0.6179, 0.75, 0.6667, 0.7188, 0.6667, 0.7188, 0.6179, 0.75, 0.5626, 0.75, 0.6111, 0.7188, 0.6111, 0.7188, 0.5626, 0.75, 0.5074, 0.75, 0.5556, 0.7188, 0.5556, 0.7188, 0.5074, 0.75, 0.5, 0.75, 0.5, 0.7188, 0.5, 0.7188, 0.5, 0.7813, 0.8838, 0.7813, 0.8889, 0.75, 0.8889, 0.75, 0.8838, 0.7812, 0.828, 0.7813, 0.8333, 0.75, 0.8333, 0.75, 0.828, 0.7812, 0.7222, 0.7812, 0.7778, 0.75, 0.7778, 0.75, 0.7222, 0.8125, 0.9965, 0.8125, 1.0, 0.7812, 1.0, 0.7812, 0.9965, 0.7812, 0.7176, 0.7812, 0.7222, 0.75, 0.7222, 0.75, 0.7176, 0.7812, 0.5626, 0.7812, 0.6111, 0.75, 0.6111, 0.75, 0.5626, 0.7812, 0.5074, 0.7812, 0.5556, 0.75, 0.5556, 0.75, 0.5074, 0.7812, 0.5, 0.7812, 0.5, 0.75, 0.5, 0.75, 0.5, 0.8125, 0.8838, 0.8125, 0.8889, 0.7813, 0.8889, 0.7813, 0.8838, 0.8125, 0.828, 0.8125, 0.8333, 0.7813, 0.8333, 0.7812, 0.828, 0.8125, 0.7222, 0.8125, 0.7778, 0.7812, 0.7778, 0.7812, 0.7222, 0.8125, 0.7176, 0.8125, 0.7222, 0.7812, 0.7222, 0.7812, 0.7176, 0.8125, 0.6179, 0.8125, 0.6667, 0.7812, 0.6667, 0.7812, 0.6179, 0.8438, 0.9965, 0.8438, 1.0, 0.8125, 1.0, 0.8125, 0.9965, 0.8125, 0.5626, 0.8125, 0.6111, 0.7812, 0.6111, 0.7812, 0.5626, 0.8125, 0.5, 0.8125, 0.5, 0.7812, 0.5, 0.7812, 0.5, 0.8438, 0.8838, 0.8438, 0.8889, 0.8125, 0.8889, 0.8125, 0.8838, 0.8438, 0.828, 0.8438, 0.8333, 0.8125, 0.8333, 0.8125, 0.828, 0.8438, 0.7222, 0.8438, 0.7778, 0.8125, 0.7778, 0.8125, 0.7222, 0.8438, 0.7176, 0.8438, 0.7222, 0.8125, 0.7222, 0.8125, 0.7176, 0.8437, 0.6179, 0.8438, 0.6667, 0.8125, 0.6667, 0.8125, 0.6179, 0.8438, 0.5626, 0.8437, 0.6111, 0.8125, 0.6111, 0.8125, 0.5626, 0.8438, 0.5074, 0.8438, 0.5556, 0.8125, 0.5556, 0.8125, 0.5074, 0.875, 0.9965, 0.875, 1.0, 0.8438, 1.0, 0.8438, 0.9965, 0.8438, 0.5, 0.8438, 0.5, 0.8125, 0.5, 0.8125, 0.5, 0.875, 0.828, 0.875, 0.8333, 0.8438, 0.8333, 0.8438, 0.828, 0.875, 0.7222, 0.875, 0.7778, 0.8438, 0.7778, 0.8438, 0.7222, 0.875, 0.7176, 0.875, 0.7222, 0.8438, 0.7222, 0.8438, 0.7176, 0.875, 0.6179, 0.875, 0.6667, 0.8438, 0.6667, 0.8437, 0.6179, 0.875, 0.5626, 0.875, 0.6111, 0.8437, 0.6111, 0.8438, 0.5626, 0.875, 0.5074, 0.875, 0.5556, 0.8438, 0.5556, 0.8438, 0.5074, 0.875, 0.5, 0.875, 0.5, 0.8438, 0.5, 0.8438, 0.5, 0.9062, 0.8838, 0.9062, 0.8889, 0.875, 0.8889, 0.875, 0.8838, 0.9062, 0.9965, 0.9062, 1.0, 0.875, 1.0, 0.875, 0.9965, 0.9062, 0.828, 0.9062, 0.8333, 0.875, 0.8333, 0.875, 0.828, 0.9062, 0.7176, 0.9062, 0.7222, 0.875, 0.7222, 0.875, 0.7176, 0.9062, 0.6179, 0.9062, 0.6667, 0.875, 0.6667, 0.875, 0.6179, 0.9062, 0.5626, 0.9062, 0.6111, 0.875, 0.6111, 0.875, 0.5626, 0.9062, 0.5074, 0.9062, 0.5556, 0.875, 0.5556, 0.875, 0.5074, 0.9062, 0.5, 0.9062, 0.5, 0.875, 0.5, 0.875, 0.5, 0.9375, 0.8838, 0.9375, 0.8889, 0.9062, 0.8889, 0.9062, 0.8838, 0.9375, 0.828, 0.9375, 0.8333, 0.9062, 0.8333, 0.9062, 0.828, 0.9375, 0.7222, 0.9375, 0.7778, 0.9062, 0.7778, 0.9062, 0.7222, 0.9375, 0.9965, 0.9375, 1.0, 0.9062, 1.0, 0.9062, 0.9965, 0.9375, 0.7176, 0.9375, 0.7222, 0.9062, 0.7222, 0.9062, 0.7176, 0.9375, 0.5626, 0.9375, 0.6111, 0.9062, 0.6111, 0.9062, 0.5626, 0.9375, 0.5074, 0.9375, 0.5556, 0.9062, 0.5556, 0.9062, 0.5074, 0.9375, 0.5, 0.9375, 0.5, 0.9062, 0.5, 0.9062, 0.5, 0.9688, 0.8838, 0.9688, 0.8889, 0.9375, 0.8889, 0.9375, 0.8838, 0.9687, 0.828, 0.9688, 0.8333, 0.9375, 0.8333, 0.9375, 0.828, 0.9688, 0.7222, 0.9688, 0.7778, 0.9375, 0.7778, 0.9375, 0.7222, 0.9688, 0.7176, 0.9688, 0.7222, 0.9375, 0.7222, 0.9375, 0.7176, 0.9688, 0.6179, 0.9688, 0.6667, 0.9375, 0.6667, 0.9375, 0.6179, 0.9688, 0.9965, 0.9688, 1.0, 0.9375, 1.0, 0.9375, 0.9965, 0.9688, 0.5626, 0.9688, 0.6111, 0.9375, 0.6111, 0.9375, 0.5626, 0.9688, 0.5, 0.9688, 0.5, 0.9375, 0.5, 0.9375, 0.5, 1.0, 0.8838, 1.0, 0.8889, 0.9688, 0.8889, 0.9688, 0.8838, 1.0, 0.828, 1.0, 0.8333, 0.9688, 0.8333, 0.9687, 0.828, 1.0, 0.7222, 1.0, 0.7778, 0.9688, 0.7778, 0.9688, 0.7222, 1.0, 0.7176, 1.0, 0.7222, 0.9688, 0.7222, 0.9688, 0.7176, 1.0, 0.6179, 1.0, 0.6667, 0.9688, 0.6667, 0.9688, 0.6179, 1.0, 0.5626, 1.0, 0.6111, 0.9688, 0.6111, 0.9688, 0.5626, 1.0, 0.5074, 1.0, 0.5556, 0.9688, 0.5556, 0.9688, 0.5074, 1.0, 0.9965, 1.0, 1.0, 0.9688, 1.0, 0.9688, 0.9965, 1.0, 0.9607, 1.0, 0.9645, 0.9688, 0.9645, 0.9688, 0.9607, 0.9688, 0.9607, 0.9688, 0.9645, 0.9375, 0.9645, 0.9375, 0.9607, 0.9375, 0.9607, 0.9375, 0.9645, 0.9062, 0.9645, 0.9062, 0.9607, 0.9062, 0.9607, 0.9062, 0.9645, 0.875, 0.9645, 0.875, 0.9607, 0.875, 0.9607, 0.875, 0.9645, 0.8438, 0.9645, 0.8438, 0.9607, 0.8438, 0.9607, 0.8438, 0.9645, 0.8125, 0.9645, 0.8125, 0.9607, 0.8125, 0.9607, 0.8125, 0.9645, 0.7812, 0.9645, 0.7812, 0.9607, 0.7812, 0.9607, 0.7812, 0.9645, 0.75, 0.9645, 0.75, 0.9607, 0.75, 0.9607, 0.75, 0.9645, 0.7188, 0.9645, 0.7188, 0.9607, 0.7188, 0.9607, 0.7188, 0.9645, 0.6875, 0.9645, 0.6875, 0.9607, 0.6875, 0.9607, 0.6875, 0.9645, 0.6562, 0.9645, 0.6562, 0.9607, 0.6562, 0.9607, 0.6562, 0.9645, 0.625, 0.9645, 0.625, 0.9607, 0.625, 0.9607, 0.625, 0.9645, 0.5938, 0.9645, 0.5938, 0.9607, 0.5938, 0.9607, 0.5938, 0.9645, 0.5625, 0.9645, 0.5625, 0.9607, 0.5625, 0.9607, 0.5625, 0.9645, 0.5312, 0.9645, 0.5312, 0.9607, 0.5312, 0.9607, 0.5312, 0.9645, 0.5, 0.9645, 0.5, 0.9607, 0.5, 0.9607, 0.5, 0.9645, 0.4688, 0.9645, 0.4688, 0.9607, 0.4688, 0.9607, 0.4688, 0.9645, 0.4375, 0.9645, 0.4375, 0.9607, 0.4375, 0.9607, 0.4375, 0.9645, 0.4062, 0.9645, 0.4062, 0.9607, 0.4062, 0.9607, 0.4062, 0.9645, 0.375, 0.9645, 0.375, 0.9607, 0.375, 0.9607, 0.375, 0.9645, 0.3438, 0.9645, 0.3438, 0.9607, 0.3438, 0.9607, 0.3438, 0.9645, 0.3125, 0.9645, 0.3125, 0.9607, 0.3125, 0.9607, 0.3125, 0.9645, 0.2812, 0.9645, 0.2812, 0.9607, 0.2812, 0.9607, 0.2812, 0.9645, 0.25, 0.9645, 0.25, 0.9607, 0.25, 0.9607, 0.25, 0.9645, 0.2188, 0.9645, 0.2188, 0.9607, 0.2188, 0.9607, 0.2188, 0.9645, 0.1875, 0.9645, 0.1875, 0.9607, 0.1875, 0.9607, 0.1875, 0.9645, 0.1562, 0.9645, 0.1562, 0.9607, 0.1562, 0.9607, 0.1562, 0.9645, 0.125, 0.9645, 0.125, 0.9607, 0.125, 0.9607, 0.125, 0.9645, 0.09375, 0.9645, 0.09375, 0.9607, 0.09375, 0.9607, 0.09375, 0.9645, 0.0625, 0.9645, 0.0625, 0.9607, 0.0625, 0.9607, 0.0625, 0.9645, 0.03125, 0.9645, 0.03125, 0.9607, 0.03125, 0.9607, 0.03125, 0.9645, 0.0, 0.9645, 0.0, 0.9607, 0.03125, 0.9231, 0.03125, 0.9267, 0.0, 0.9267, 0.0, 0.9231, 0.0625, 0.9231, 0.0625, 0.9267, 0.03125, 0.9267, 0.03125, 0.9231, 0.09375, 0.9231, 0.09375, 0.9267, 0.0625, 0.9267, 0.0625, 0.9231, 0.125, 0.9231, 0.125, 0.9267, 0.09375, 0.9267, 0.09375, 0.9231, 0.1562, 0.9231, 0.1562, 0.9267, 0.125, 0.9267, 0.125, 0.9231, 0.1875, 0.9231, 0.1875, 0.9267, 0.1562, 0.9267, 0.1562, 0.9231, 0.2188, 0.9231, 0.2188, 0.9267, 0.1875, 0.9267, 0.1875, 0.9231, 0.25, 0.9231, 0.25, 0.9267, 0.2188, 0.9267, 0.2188, 0.9231, 0.2812, 0.9231, 0.2812, 0.9267, 0.25, 0.9267, 0.25, 0.9231, 0.3125, 0.9231, 0.3125, 0.9267, 0.2812, 0.9267, 0.2812, 0.9231, 0.3438, 0.9231, 0.3438, 0.9267, 0.3125, 0.9267, 0.3125, 0.9231, 0.375, 0.9231, 0.375, 0.9267, 0.3438, 0.9267, 0.3438, 0.9231, 0.4062, 0.9231, 0.4062, 0.9267, 0.375, 0.9267, 0.375, 0.9231, 0.4375, 0.9231, 0.4375, 0.9267, 0.4062, 0.9267, 0.4062, 0.9231, 0.4688, 0.9231, 0.4688, 0.9267, 0.4375, 0.9267, 0.4375, 0.9231, 0.5, 0.9231, 0.5, 0.9267, 0.4688, 0.9267, 0.4688, 0.9231, 0.5312, 0.9231, 0.5312, 0.9267, 0.5, 0.9267, 0.5, 0.9231, 0.5625, 0.9231, 0.5625, 0.9267, 0.5312, 0.9267, 0.5312, 0.9231, 0.5938, 0.9231, 0.5938, 0.9267, 0.5625, 0.9267, 0.5625, 0.9231, 0.625, 0.9231, 0.625, 0.9267, 0.5938, 0.9267, 0.5938, 0.9231, 0.6562, 0.9231, 0.6562, 0.9267, 0.625, 0.9267, 0.625, 0.9231, 0.6875, 0.9231, 0.6875, 0.9267, 0.6562, 0.9267, 0.6562, 0.9231, 0.7188, 0.9231, 0.7188, 0.9267, 0.6875, 0.9267, 0.6875, 0.9231, 0.75, 0.9231, 0.75, 0.9267, 0.7188, 0.9267, 0.7188, 0.9231, 0.7812, 0.9231, 0.7812, 0.9267, 0.75, 0.9267, 0.75, 0.9231, 0.8125, 0.9231, 0.8125, 0.9267, 0.7812, 0.9267, 0.7812, 0.9231, 0.8438, 0.9231, 0.8438, 0.9267, 0.8125, 0.9267, 0.8125, 0.9231, 0.875, 0.9231, 0.875, 0.9267, 0.8438, 0.9267, 0.8438, 0.9231, 0.9062, 0.9231, 0.9062, 0.9267, 0.875, 0.9267, 0.875, 0.9231, 0.9375, 0.9231, 0.9375, 0.9267, 0.9062, 0.9267, 0.9062, 0.9231, 0.9688, 0.9231, 0.9688, 0.9267, 0.9375, 0.9267, 0.9375, 0.9231, 1.0, 0.9231, 1.0, 0.9267, 0.9688, 0.9267, 0.9688, 0.9231, 1.0, 0.9645, 1.0, 0.9965, 0.9688, 0.9965, 0.9688, 0.9645, 0.9688, 0.9645, 0.9688, 0.9965, 0.9375, 0.9965, 0.9375, 0.9645, 0.9375, 0.9645, 0.9375, 0.9965, 0.9062, 0.9965, 0.9062, 0.9645, 0.9062, 0.9645, 0.9062, 0.9965, 0.875, 0.9965, 0.875, 0.9645, 0.875, 0.9645, 0.875, 0.9965, 0.8438, 0.9965, 0.8438, 0.9645, 0.8438, 0.9645, 0.8438, 0.9965, 0.8125, 0.9965, 0.8125, 0.9645, 0.8125, 0.9645, 0.8125, 0.9965, 0.7812, 0.9965, 0.7812, 0.9645, 0.7812, 0.9645, 0.7812, 0.9965, 0.75, 0.9965, 0.75, 0.9645, 0.75, 0.9645, 0.75, 0.9965, 0.7188, 0.9965, 0.7188, 0.9645, 0.7188, 0.9645, 0.7188, 0.9965, 0.6875, 0.9965, 0.6875, 0.9645, 0.6875, 0.9645, 0.6875, 0.9965, 0.6562, 0.9965, 0.6562, 0.9645, 0.6562, 0.9645, 0.6562, 0.9965, 0.625, 0.9965, 0.625, 0.9645, 0.625, 0.9645, 0.625, 0.9965, 0.5938, 0.9965, 0.5938, 0.9645, 0.5938, 0.9645, 0.5938, 0.9965, 0.5625, 0.9965, 0.5625, 0.9645, 0.5625, 0.9645, 0.5625, 0.9965, 0.5312, 0.9965, 0.5312, 0.9645, 0.5312, 0.9645, 0.5312, 0.9965, 0.5, 0.9965, 0.5, 0.9645, 0.5, 0.9645, 0.5, 0.9965, 0.4688, 0.9965, 0.4688, 0.9645, 0.4688, 0.9645, 0.4688, 0.9965, 0.4375, 0.9965, 0.4375, 0.9645, 0.4375, 0.9645, 0.4375, 0.9965, 0.4062, 0.9965, 0.4062, 0.9645, 0.4062, 0.9645, 0.4062, 0.9965, 0.375, 0.9965, 0.375, 0.9645, 0.375, 0.9645, 0.375, 0.9965, 0.3438, 0.9965, 0.3438, 0.9645, 0.3438, 0.9645, 0.3438, 0.9965, 0.3125, 0.9965, 0.3125, 0.9645, 0.3125, 0.9645, 0.3125, 0.9965, 0.2812, 0.9965, 0.2812, 0.9645, 0.2812, 0.9645, 0.2812, 0.9965, 0.25, 0.9965, 0.25, 0.9645, 0.25, 0.9645, 0.25, 0.9965, 0.2188, 0.9965, 0.2188, 0.9645, 0.2188, 0.9645, 0.2188, 0.9965, 0.1875, 0.9965, 0.1875, 0.9645, 0.1875, 0.9645, 0.1875, 0.9965, 0.1562, 0.9965, 0.1562, 0.9645, 0.1562, 0.9645, 0.1562, 0.9965, 0.125, 0.9965, 0.125, 0.9645, 0.125, 0.9645, 0.125, 0.9965, 0.09375, 0.9965, 0.09375, 0.9645, 0.09375, 0.9645, 0.09375, 0.9965, 0.0625, 0.9965, 0.0625, 0.9645, 0.0625, 0.9645, 0.0625, 0.9965, 0.03125, 0.9965, 0.03125, 0.9645, 0.03125, 0.9645, 0.03125, 0.9965, 0.0, 0.9965, 0.0, 0.9645, 0.03125, 0.9267, 0.03125, 0.9607, 0.0, 0.9607, 0.0, 0.9267, 0.0625, 0.9267, 0.0625, 0.9607, 0.03125, 0.9607, 0.03125, 0.9267, 0.09375, 0.9267, 0.09375, 0.9607, 0.0625, 0.9607, 0.0625, 0.9267, 0.125, 0.9267, 0.125, 0.9607, 0.09375, 0.9607, 0.09375, 0.9267, 0.1562, 0.9267, 0.1562, 0.9607, 0.125, 0.9607, 0.125, 0.9267, 0.1875, 0.9267, 0.1875, 0.9607, 0.1562, 0.9607, 0.1562, 0.9267, 0.2188, 0.9267, 0.2188, 0.9607, 0.1875, 0.9607, 0.1875, 0.9267, 0.25, 0.9267, 0.25, 0.9607, 0.2188, 0.9607, 0.2188, 0.9267, 0.2812, 0.9267, 0.2812, 0.9607, 0.25, 0.9607, 0.25, 0.9267, 0.3125, 0.9267, 0.3125, 0.9607, 0.2812, 0.9607, 0.2812, 0.9267, 0.3438, 0.9267, 0.3438, 0.9607, 0.3125, 0.9607, 0.3125, 0.9267, 0.375, 0.9267, 0.375, 0.9607, 0.3438, 0.9607, 0.3438, 0.9267, 0.4062, 0.9267, 0.4062, 0.9607, 0.375, 0.9607, 0.375, 0.9267, 0.4375, 0.9267, 0.4375, 0.9607, 0.4062, 0.9607, 0.4062, 0.9267, 0.4688, 0.9267, 0.4688, 0.9607, 0.4375, 0.9607, 0.4375, 0.9267, 0.5, 0.9267, 0.5, 0.9607, 0.4688, 0.9607, 0.4688, 0.9267, 0.5312, 0.9267, 0.5312, 0.9607, 0.5, 0.9607, 0.5, 0.9267, 0.5625, 0.9267, 0.5625, 0.9607, 0.5312, 0.9607, 0.5312, 0.9267, 0.5938, 0.9267, 0.5938, 0.9607, 0.5625, 0.9607, 0.5625, 0.9267, 0.625, 0.9267, 0.625, 0.9607, 0.5938, 0.9607, 0.5938, 0.9267, 0.6562, 0.9267, 0.6562, 0.9607, 0.625, 0.9607, 0.625, 0.9267, 0.6875, 0.9267, 0.6875, 0.9607, 0.6562, 0.9607, 0.6562, 0.9267, 0.7188, 0.9267, 0.7188, 0.9607, 0.6875, 0.9607, 0.6875, 0.9267, 0.75, 0.9267, 0.75, 0.9607, 0.7188, 0.9607, 0.7188, 0.9267, 0.7812, 0.9267, 0.7812, 0.9607, 0.75, 0.9607, 0.75, 0.9267, 0.8125, 0.9267, 0.8125, 0.9607, 0.7812, 0.9607, 0.7812, 0.9267, 0.8438, 0.9267, 0.8438, 0.9607, 0.8125, 0.9607, 0.8125, 0.9267, 0.875, 0.9267, 0.875, 0.9607, 0.8438, 0.9607, 0.8438, 0.9267, 0.9062, 0.9267, 0.9062, 0.9607, 0.875, 0.9607, 0.875, 0.9267, 0.9375, 0.9267, 0.9375, 0.9607, 0.9062, 0.9607, 0.9062, 0.9267, 0.9688, 0.9267, 0.9688, 0.9607, 0.9375, 0.9607, 0.9375, 0.9267, 1.0, 0.9267, 1.0, 0.9607, 0.9688, 0.9607, 0.9688, 0.9267, 1.0, 0.8889, 1.0, 0.9231, 0.9688, 0.9231, 0.9688, 0.8889, 0.9688, 0.8889, 0.9688, 0.9231, 0.9375, 0.9231, 0.9375, 0.8889, 0.9375, 0.8889, 0.9375, 0.9231, 0.9062, 0.9231, 0.9062, 0.8889, 0.9062, 0.8889, 0.9062, 0.9231, 0.875, 0.9231, 0.875, 0.8889, 0.875, 0.8889, 0.875, 0.9231, 0.8438, 0.9231, 0.8438, 0.8889, 0.8438, 0.8889, 0.8438, 0.9231, 0.8125, 0.9231, 0.8125, 0.8889, 0.8125, 0.8889, 0.8125, 0.9231, 0.7812, 0.9231, 0.7813, 0.8889, 0.7813, 0.8889, 0.7812, 0.9231, 0.75, 0.9231, 0.75, 0.8889, 0.75, 0.8889, 0.75, 0.9231, 0.7188, 0.9231, 0.7188, 0.8889, 0.7188, 0.8889, 0.7188, 0.9231, 0.6875, 0.9231, 0.6875, 0.8889, 0.6875, 0.8889, 0.6875, 0.9231, 0.6562, 0.9231, 0.6562, 0.8889, 0.6562, 0.8889, 0.6562, 0.9231, 0.625, 0.9231, 0.625, 0.8889, 0.625, 0.8889, 0.625, 0.9231, 0.5938, 0.9231, 0.5938, 0.8889, 0.5938, 0.8889, 0.5938, 0.9231, 0.5625, 0.9231, 0.5625, 0.8889, 0.5625, 0.8889, 0.5625, 0.9231, 0.5312, 0.9231, 0.5312, 0.8889, 0.5312, 0.8889, 0.5312, 0.9231, 0.5, 0.9231, 0.5, 0.8889, 0.5, 0.8889, 0.5, 0.9231, 0.4688, 0.9231, 0.4688, 0.8889, 0.4688, 0.8889, 0.4688, 0.9231, 0.4375, 0.9231, 0.4375, 0.8889, 0.4375, 0.8889, 0.4375, 0.9231, 0.4062, 0.9231, 0.4062, 0.8889, 0.4062, 0.8889, 0.4062, 0.9231, 0.375, 0.9231, 0.375, 0.8889, 0.375, 0.8889, 0.375, 0.9231, 0.3438, 0.9231, 0.3438, 0.8889, 0.3438, 0.8889, 0.3438, 0.9231, 0.3125, 0.9231, 0.3125, 0.8889, 0.3125, 0.8889, 0.3125, 0.9231, 0.2812, 0.9231, 0.2812, 0.8889, 0.2812, 0.8889, 0.2812, 0.9231, 0.25, 0.9231, 0.25, 0.8889, 0.25, 0.8889, 0.25, 0.9231, 0.2188, 0.9231, 0.2188, 0.8889, 0.2188, 0.8889, 0.2188, 0.9231, 0.1875, 0.9231, 0.1875, 0.8889, 0.1875, 0.8889, 0.1875, 0.9231, 0.1562, 0.9231, 0.1562, 0.8889, 0.1562, 0.8889, 0.1562, 0.9231, 0.125, 0.9231, 0.125, 0.8889, 0.125, 0.8889, 0.125, 0.9231, 0.09375, 0.9231, 0.09375, 0.8889, 0.09375, 0.8889, 0.09375, 0.9231, 0.0625, 0.9231, 0.0625, 0.8889, 0.0625, 0.8889, 0.0625, 0.9231, 0.03125, 0.9231, 0.03125, 0.8889, 0.03125, 0.8889, 0.03125, 0.9231, 0.0, 0.9231, 0.0, 0.8889, 1.0, 0.8333, 1.0, 0.8838, 0.9688, 0.8838, 0.9688, 0.8333, 0.9688, 0.8333, 0.9688, 0.8838, 0.9375, 0.8838, 0.9375, 0.8333, 0.9375, 0.8333, 0.9375, 0.8838, 0.9062, 0.8838, 0.9062, 0.8333, 0.9062, 0.8333, 0.9062, 0.8838, 0.875, 0.8838, 0.875, 0.8333, 0.8438, 0.8333, 0.8438, 0.8838, 0.8125, 0.8838, 0.8125, 0.8333, 0.8125, 0.8333, 0.8125, 0.8838, 0.7813, 0.8838, 0.7813, 0.8333, 0.7813, 0.8333, 0.7813, 0.8838, 0.75, 0.8838, 0.75, 0.8333, 0.75, 0.8333, 0.75, 0.8838, 0.7188, 0.8838, 0.7188, 0.8333, 0.6875, 0.8333, 0.6875, 0.8838, 0.6562, 0.8838, 0.6562, 0.8333, 0.6562, 0.8333, 0.6562, 0.8838, 0.625, 0.8838, 0.625, 0.8333, 0.625, 0.8333, 0.625, 0.8838, 0.5938, 0.8838, 0.5938, 0.8333, 0.5938, 0.8333, 0.5938, 0.8838, 0.5625, 0.8838, 0.5625, 0.8333, 0.5312, 0.8333, 0.5312, 0.8838, 0.5, 0.8838, 0.5, 0.8333, 0.5, 0.8333, 0.5, 0.8838, 0.4688, 0.8838, 0.4688, 0.8333, 0.4688, 0.8333, 0.4688, 0.8838, 0.4375, 0.8838, 0.4375, 0.8333, 0.4375, 0.8333, 0.4375, 0.8838, 0.4062, 0.8838, 0.4062, 0.8333, 0.375, 0.8333, 0.375, 0.8838, 0.3438, 0.8838, 0.3438, 0.8333, 0.3438, 0.8333, 0.3438, 0.8838, 0.3125, 0.8838, 0.3125, 0.8333, 0.3125, 0.8333, 0.3125, 0.8838, 0.2812, 0.8838, 0.2812, 0.8333, 0.2812, 0.8333, 0.2812, 0.8838, 0.25, 0.8838, 0.25, 0.8333, 0.2188, 0.8333, 0.2188, 0.8838, 0.1875, 0.8838, 0.1875, 0.8333, 0.1875, 0.8333, 0.1875, 0.8838, 0.1562, 0.8838, 0.1562, 0.8333, 0.1562, 0.8333, 0.1562, 0.8838, 0.125, 0.8838, 0.125, 0.8333, 0.125, 0.8333, 0.125, 0.8838, 0.09375, 0.8838, 0.09375, 0.8333, 0.0625, 0.8333, 0.0625, 0.8838, 0.03125, 0.8838, 0.03125, 0.8333, 0.03125, 0.8333, 0.03125, 0.8838, 0.0, 0.8838, 0.0, 0.8333, 0.09375, 0.8333, 0.09375, 0.8838, 0.0625, 0.8838, 0.0625, 0.8333, 0.25, 0.8333, 0.25, 0.8838, 0.2188, 0.8838, 0.2188, 0.8333, 0.4062, 0.8333, 0.4062, 0.8838, 0.375, 0.8838, 0.375, 0.8333, 0.5625, 0.8333, 0.5625, 0.8838, 0.5312, 0.8838, 0.5312, 0.8333, 0.7188, 0.8333, 0.7188, 0.8838, 0.6875, 0.8838, 0.6875, 0.8333, 0.875, 0.8333, 0.875, 0.8838, 0.8438, 0.8838, 0.8438, 0.8333, 1.0, 0.7821, 1.0, 0.828, 0.9687, 0.828, 0.9688, 0.7821, 0.9688, 0.7821, 0.9687, 0.828, 0.9375, 0.828, 0.9375, 0.7821, 0.9375, 0.7821, 0.9375, 0.828, 0.9062, 0.828, 0.9062, 0.7821, 0.9062, 0.7821, 0.9062, 0.828, 0.875, 0.828, 0.875, 0.7821, 0.875, 0.7821, 0.875, 0.828, 0.8438, 0.828, 0.8438, 0.7821, 0.8438, 0.7821, 0.8438, 0.828, 0.8125, 0.828, 0.8125, 0.7821, 0.8125, 0.7821, 0.8125, 0.828, 0.7812, 0.828, 0.7812, 0.7821, 0.7812, 0.7821, 0.7812, 0.828, 0.75, 0.828, 0.75, 0.7821, 0.75, 0.7821, 0.75, 0.828, 0.7188, 0.828, 0.7188, 0.7821, 0.7188, 0.7821, 0.7188, 0.828, 0.6875, 0.828, 0.6875, 0.7821, 0.6875, 0.7821, 0.6875, 0.828, 0.6562, 0.828, 0.6562, 0.7821, 0.6562, 0.7821, 0.6562, 0.828, 0.625, 0.828, 0.625, 0.7821, 0.625, 0.7821, 0.625, 0.828, 0.5938, 0.828, 0.5938, 0.7821, 0.5938, 0.7821, 0.5938, 0.828, 0.5625, 0.828, 0.5625, 0.7821, 0.5625, 0.7821, 0.5625, 0.828, 0.5312, 0.828, 0.5312, 0.7821, 0.5312, 0.7821, 0.5312, 0.828, 0.5, 0.828, 0.5, 0.7821, 0.5, 0.7821, 0.5, 0.828, 0.4688, 0.828, 0.4688, 0.7821, 0.4688, 0.7821, 0.4688, 0.828, 0.4375, 0.828, 0.4375, 0.7821, 0.4375, 0.7821, 0.4375, 0.828, 0.4062, 0.828, 0.4062, 0.7821, 0.4062, 0.7821, 0.4062, 0.828, 0.375, 0.828, 0.375, 0.7821, 0.375, 0.7821, 0.375, 0.828, 0.3438, 0.828, 0.3437, 0.7821, 0.3437, 0.7821, 0.3438, 0.828, 0.3125, 0.828, 0.3125, 0.7821, 0.3125, 0.7821, 0.3125, 0.828, 0.2812, 0.828, 0.2812, 0.7821, 0.2812, 0.7821, 0.2812, 0.828, 0.25, 0.828, 0.25, 0.7821, 0.25, 0.7821, 0.25, 0.828, 0.2188, 0.828, 0.2188, 0.7821, 0.2188, 0.7821, 0.2188, 0.828, 0.1875, 0.828, 0.1875, 0.7821, 0.1875, 0.7821, 0.1875, 0.828, 0.1562, 0.828, 0.1562, 0.7821, 0.1562, 0.7821, 0.1562, 0.828, 0.125, 0.828, 0.125, 0.7821, 0.125, 0.7821, 0.125, 0.828, 0.09375, 0.828, 0.09375, 0.7821, 0.09375, 0.7821, 0.09375, 0.828, 0.0625, 0.828, 0.0625, 0.7821, 0.0625, 0.7821, 0.0625, 0.828, 0.03125, 0.828, 0.03125, 0.7821, 0.03125, 0.7821, 0.03125, 0.828, 0.0, 0.828, 0.0, 0.7821, 0.03125, 0.7778, 0.03125, 0.7821, 0.0, 0.7821, 0.0, 0.7778, 0.0625, 0.7778, 0.0625, 0.7821, 0.03125, 0.7821, 0.03125, 0.7778, 0.09375, 0.7778, 0.09375, 0.7821, 0.0625, 0.7821, 0.0625, 0.7778, 0.125, 0.7778, 0.125, 0.7821, 0.09375, 0.7821, 0.09375, 0.7778, 0.1562, 0.7778, 0.1562, 0.7821, 0.125, 0.7821, 0.125, 0.7778, 0.1875, 0.7778, 0.1875, 0.7821, 0.1562, 0.7821, 0.1562, 0.7778, 0.2188, 0.7778, 0.2188, 0.7821, 0.1875, 0.7821, 0.1875, 0.7778, 0.25, 0.7778, 0.25, 0.7821, 0.2188, 0.7821, 0.2188, 0.7778, 0.2812, 0.7778, 0.2812, 0.7821, 0.25, 0.7821, 0.25, 0.7778, 0.3125, 0.7778, 0.3125, 0.7821, 0.2812, 0.7821, 0.2812, 0.7778, 0.3437, 0.7778, 0.3437, 0.7821, 0.3125, 0.7821, 0.3125, 0.7778, 0.375, 0.7778, 0.375, 0.7821, 0.3437, 0.7821, 0.3437, 0.7778, 0.4062, 0.7778, 0.4062, 0.7821, 0.375, 0.7821, 0.375, 0.7778, 0.4375, 0.7778, 0.4375, 0.7821, 0.4062, 0.7821, 0.4062, 0.7778, 0.4688, 0.7778, 0.4688, 0.7821, 0.4375, 0.7821, 0.4375, 0.7778, 0.5, 0.7778, 0.5, 0.7821, 0.4688, 0.7821, 0.4688, 0.7778, 0.5312, 0.7778, 0.5312, 0.7821, 0.5, 0.7821, 0.5, 0.7778, 0.5625, 0.7778, 0.5625, 0.7821, 0.5312, 0.7821, 0.5312, 0.7778, 0.5938, 0.7778, 0.5938, 0.7821, 0.5625, 0.7821, 0.5625, 0.7778, 0.625, 0.7778, 0.625, 0.7821, 0.5938, 0.7821, 0.5938, 0.7778, 0.6562, 0.7778, 0.6562, 0.7821, 0.625, 0.7821, 0.625, 0.7778, 0.6875, 0.7778, 0.6875, 0.7821, 0.6562, 0.7821, 0.6562, 0.7778, 0.7188, 0.7778, 0.7188, 0.7821, 0.6875, 0.7821, 0.6875, 0.7778, 0.75, 0.7778, 0.75, 0.7821, 0.7188, 0.7821, 0.7188, 0.7778, 0.7812, 0.7778, 0.7812, 0.7821, 0.75, 0.7821, 0.75, 0.7778, 0.8125, 0.7778, 0.8125, 0.7821, 0.7812, 0.7821, 0.7812, 0.7778, 0.8438, 0.7778, 0.8438, 0.7821, 0.8125, 0.7821, 0.8125, 0.7778, 0.875, 0.7778, 0.875, 0.7821, 0.8438, 0.7821, 0.8438, 0.7778, 0.9062, 0.7778, 0.9062, 0.7821, 0.875, 0.7821, 0.875, 0.7778, 0.9375, 0.7778, 0.9375, 0.7821, 0.9062, 0.7821, 0.9062, 0.7778, 0.9688, 0.7778, 0.9688, 0.7821, 0.9375, 0.7821, 0.9375, 0.7778, 1.0, 0.7778, 1.0, 0.7821, 0.9688, 0.7821, 0.9688, 0.7778, 1.0, 0.6667, 1.0, 0.6729, 0.9688, 0.6729, 0.9688, 0.6667, 0.9688, 0.6667, 0.9688, 0.6729, 0.9375, 0.6729, 0.9375, 0.6667, 0.9375, 0.6667, 0.9375, 0.6729, 0.9062, 0.6729, 0.9062, 0.6667, 0.9062, 0.6667, 0.9062, 0.6729, 0.875, 0.6729, 0.875, 0.6667, 0.875, 0.6667, 0.875, 0.6729, 0.8438, 0.6729, 0.8438, 0.6667, 0.8438, 0.6667, 0.8438, 0.6729, 0.8125, 0.6729, 0.8125, 0.6667, 0.8125, 0.6667, 0.8125, 0.6729, 0.7812, 0.6729, 0.7812, 0.6667, 0.7812, 0.6667, 0.7812, 0.6729, 0.75, 0.6729, 0.75, 0.6667, 0.75, 0.6667, 0.75, 0.6729, 0.7188, 0.6729, 0.7188, 0.6667, 0.7188, 0.6667, 0.7188, 0.6729, 0.6875, 0.6729, 0.6875, 0.6667, 0.6875, 0.6667, 0.6875, 0.6729, 0.6562, 0.6729, 0.6563, 0.6667, 0.6563, 0.6667, 0.6562, 0.6729, 0.625, 0.6729, 0.625, 0.6667, 0.625, 0.6667, 0.625, 0.6729, 0.5938, 0.6729, 0.5938, 0.6667, 0.5938, 0.6667, 0.5938, 0.6729, 0.5625, 0.6729, 0.5625, 0.6667, 0.5625, 0.6667, 0.5625, 0.6729, 0.5312, 0.6729, 0.5312, 0.6667, 0.5312, 0.6667, 0.5312, 0.6729, 0.5, 0.6729, 0.5, 0.6667, 0.5, 0.6667, 0.5, 0.6729, 0.4688, 0.6729, 0.4688, 0.6667, 0.4688, 0.6667, 0.4688, 0.6729, 0.4375, 0.6729, 0.4375, 0.6667, 0.4375, 0.6667, 0.4375, 0.6729, 0.4063, 0.6729, 0.4063, 0.6667, 0.4063, 0.6667, 0.4063, 0.6729, 0.375, 0.6729, 0.375, 0.6667, 0.375, 0.6667, 0.375, 0.6729, 0.3437, 0.6729, 0.3437, 0.6667, 0.3437, 0.6667, 0.3437, 0.6729, 0.3125, 0.6729, 0.3125, 0.6667, 0.3125, 0.6667, 0.3125, 0.6729, 0.2812, 0.6729, 0.2812, 0.6667, 0.2812, 0.6667, 0.2812, 0.6729, 0.25, 0.6729, 0.25, 0.6667, 0.25, 0.6667, 0.25, 0.6729, 0.2188, 0.6729, 0.2188, 0.6667, 0.2188, 0.6667, 0.2188, 0.6729, 0.1875, 0.6729, 0.1875, 0.6667, 0.1875, 0.6667, 0.1875, 0.6729, 0.1562, 0.6729, 0.1562, 0.6667, 0.1562, 0.6667, 0.1562, 0.6729, 0.125, 0.6729, 0.125, 0.6667, 0.125, 0.6667, 0.125, 0.6729, 0.09375, 0.6729, 0.09375, 0.6667, 0.09375, 0.6667, 0.09375, 0.6729, 0.0625, 0.6729, 0.0625, 0.6667, 0.0625, 0.6667, 0.0625, 0.6729, 0.03125, 0.6729, 0.03125, 0.6667, 0.03125, 0.6667, 0.03125, 0.6729, 0.0, 0.6729, 0.0, 0.6667, 1.0, 0.6729, 1.0, 0.7176, 0.9688, 0.7176, 0.9688, 0.6729, 0.9688, 0.6729, 0.9688, 0.7176, 0.9375, 0.7176, 0.9375, 0.6729, 0.9375, 0.6729, 0.9375, 0.7176, 0.9062, 0.7176, 0.9062, 0.6729, 0.9062, 0.6729, 0.9062, 0.7176, 0.875, 0.7176, 0.875, 0.6729, 0.875, 0.6729, 0.875, 0.7176, 0.8438, 0.7176, 0.8438, 0.6729, 0.8438, 0.6729, 0.8438, 0.7176, 0.8125, 0.7176, 0.8125, 0.6729, 0.8125, 0.6729, 0.8125, 0.7176, 0.7812, 0.7176, 0.7812, 0.6729, 0.7812, 0.6729, 0.7812, 0.7176, 0.75, 0.7176, 0.75, 0.6729, 0.75, 0.6729, 0.75, 0.7176, 0.7188, 0.7176, 0.7188, 0.6729, 0.7188, 0.6729, 0.7188, 0.7176, 0.6875, 0.7176, 0.6875, 0.6729, 0.6875, 0.6729, 0.6875, 0.7176, 0.6562, 0.7176, 0.6562, 0.6729, 0.6562, 0.6729, 0.6562, 0.7176, 0.625, 0.7176, 0.625, 0.6729, 0.625, 0.6729, 0.625, 0.7176, 0.5938, 0.7176, 0.5938, 0.6729, 0.5938, 0.6729, 0.5938, 0.7176, 0.5625, 0.7176, 0.5625, 0.6729, 0.5625, 0.6729, 0.5625, 0.7176, 0.5312, 0.7176, 0.5312, 0.6729, 0.5312, 0.6729, 0.5312, 0.7176, 0.5, 0.7176, 0.5, 0.6729, 0.5, 0.6729, 0.5, 0.7176, 0.4688, 0.7176, 0.4688, 0.6729, 0.4688, 0.6729, 0.4688, 0.7176, 0.4375, 0.7176, 0.4375, 0.6729, 0.4375, 0.6729, 0.4375, 0.7176, 0.4063, 0.7176, 0.4063, 0.6729, 0.4063, 0.6729, 0.4063, 0.7176, 0.375, 0.7176, 0.375, 0.6729, 0.375, 0.6729, 0.375, 0.7176, 0.3437, 0.7176, 0.3437, 0.6729, 0.3437, 0.6729, 0.3437, 0.7176, 0.3125, 0.7176, 0.3125, 0.6729, 0.3125, 0.6729, 0.3125, 0.7176, 0.2812, 0.7176, 0.2812, 0.6729, 0.2812, 0.6729, 0.2812, 0.7176, 0.25, 0.7176, 0.25, 0.6729, 0.25, 0.6729, 0.25, 0.7176, 0.2188, 0.7176, 0.2188, 0.6729, 0.2188, 0.6729, 0.2188, 0.7176, 0.1875, 0.7176, 0.1875, 0.6729, 0.1875, 0.6729, 0.1875, 0.7176, 0.1562, 0.7176, 0.1562, 0.6729, 0.1562, 0.6729, 0.1562, 0.7176, 0.125, 0.7176, 0.125, 0.6729, 0.125, 0.6729, 0.125, 0.7176, 0.09375, 0.7176, 0.09375, 0.6729, 0.09375, 0.6729, 0.09375, 0.7176, 0.0625, 0.7176, 0.0625, 0.6729, 0.0625, 0.6729, 0.0625, 0.7176, 0.03125, 0.7176, 0.03125, 0.6729, 0.03125, 0.6729, 0.03125, 0.7176, 0.0, 0.7176, 0.0, 0.6729, 1.0, 0.6111, 1.0, 0.6179, 0.9688, 0.6179, 0.9688, 0.6111, 0.9688, 0.6111, 0.9688, 0.6179, 0.9375, 0.6179, 0.9375, 0.6111, 0.9062, 0.6111, 0.9062, 0.6179, 0.875, 0.6179, 0.875, 0.6111, 0.875, 0.6111, 0.875, 0.6179, 0.8437, 0.6179, 0.8437, 0.6111, 0.8437, 0.6111, 0.8437, 0.6179, 0.8125, 0.6179, 0.8125, 0.6111, 0.8125, 0.6111, 0.8125, 0.6179, 0.7812, 0.6179, 0.7812, 0.6111, 0.75, 0.6111, 0.75, 0.6179, 0.7188, 0.6179, 0.7188, 0.6111, 0.7188, 0.6111, 0.7188, 0.6179, 0.6875, 0.6179, 0.6875, 0.6111, 0.6875, 0.6111, 0.6875, 0.6179, 0.6562, 0.6179, 0.6562, 0.6111, 0.6562, 0.6111, 0.6562, 0.6179, 0.625, 0.6179, 0.625, 0.6111, 0.5938, 0.6111, 0.5938, 0.6179, 0.5625, 0.6179, 0.5625, 0.6111, 0.5625, 0.6111, 0.5625, 0.6179, 0.5312, 0.6179, 0.5312, 0.6111, 0.5312, 0.6111, 0.5312, 0.6179, 0.5, 0.6179, 0.5, 0.6111, 0.5, 0.6111, 0.5, 0.6179, 0.4688, 0.6179, 0.4688, 0.6111, 0.4375, 0.6111, 0.4375, 0.6179, 0.4062, 0.6179, 0.4062, 0.6111, 0.4062, 0.6111, 0.4062, 0.6179, 0.375, 0.6179, 0.375, 0.6111, 0.375, 0.6111, 0.375, 0.6179, 0.3437, 0.6179, 0.3437, 0.6111, 0.3437, 0.6111, 0.3437, 0.6179, 0.3125, 0.6179, 0.3125, 0.6111, 0.2812, 0.6111, 0.2812, 0.6179, 0.25, 0.6179, 0.25, 0.6111, 0.25, 0.6111, 0.25, 0.6179, 0.2188, 0.6179, 0.2188, 0.6111, 0.2188, 0.6111, 0.2188, 0.6179, 0.1875, 0.6179, 0.1875, 0.6111, 0.1875, 0.6111, 0.1875, 0.6179, 0.1562, 0.6179, 0.1562, 0.6111, 0.125, 0.6111, 0.125, 0.6179, 0.09375, 0.6179, 0.09375, 0.6111, 0.09375, 0.6111, 0.09375, 0.6179, 0.0625, 0.6179, 0.0625, 0.6111, 0.0625, 0.6111, 0.0625, 0.6179, 0.03125, 0.6179, 0.03125, 0.6111, 0.03125, 0.6111, 0.03125, 0.6179, 0.0, 0.6179, 0.0, 0.6111, 0.1562, 0.6111, 0.1562, 0.6179, 0.125, 0.6179, 0.125, 0.6111, 0.3125, 0.6111, 0.3125, 0.6179, 0.2812, 0.6179, 0.2812, 0.6111, 0.4688, 0.6111, 0.4688, 0.6179, 0.4375, 0.6179, 0.4375, 0.6111, 0.625, 0.6111, 0.625, 0.6179, 0.5938, 0.6179, 0.5938, 0.6111, 0.7812, 0.6111, 0.7812, 0.6179, 0.75, 0.6179, 0.75, 0.6111, 0.9375, 0.6111, 0.9375, 0.6179, 0.9062, 0.6179, 0.9062, 0.6111, 1.0, 0.5556, 1.0, 0.5626, 0.9688, 0.5626, 0.9688, 0.5556, 0.9688, 0.5556, 0.9688, 0.5626, 0.9375, 0.5626, 0.9375, 0.5556, 0.9375, 0.5556, 0.9375, 0.5626, 0.9062, 0.5626, 0.9062, 0.5556, 0.9062, 0.5556, 0.9062, 0.5626, 0.875, 0.5626, 0.875, 0.5556, 0.875, 0.5556, 0.875, 0.5626, 0.8438, 0.5626, 0.8438, 0.5556, 0.8438, 0.5556, 0.8438, 0.5626, 0.8125, 0.5626, 0.8125, 0.5556, 0.8125, 0.5556, 0.8125, 0.5626, 0.7812, 0.5626, 0.7812, 0.5556, 0.7812, 0.5556, 0.7812, 0.5626, 0.75, 0.5626, 0.75, 0.5556, 0.75, 0.5556, 0.75, 0.5626, 0.7188, 0.5626, 0.7188, 0.5556, 0.7188, 0.5556, 0.7188, 0.5626, 0.6875, 0.5626, 0.6875, 0.5556, 0.6875, 0.5556, 0.6875, 0.5626, 0.6562, 0.5626, 0.6562, 0.5556, 0.6562, 0.5556, 0.6562, 0.5626, 0.625, 0.5626, 0.625, 0.5556, 0.625, 0.5556, 0.625, 0.5626, 0.5938, 0.5626, 0.5938, 0.5556, 0.5938, 0.5556, 0.5938, 0.5626, 0.5625, 0.5626, 0.5625, 0.5556, 0.5625, 0.5556, 0.5625, 0.5626, 0.5312, 0.5626, 0.5312, 0.5556, 0.5312, 0.5556, 0.5312, 0.5626, 0.5, 0.5626, 0.5, 0.5556, 0.5, 0.5556, 0.5, 0.5626, 0.4688, 0.5626, 0.4688, 0.5556, 0.4688, 0.5556, 0.4688, 0.5626, 0.4375, 0.5626, 0.4375, 0.5556, 0.4375, 0.5556, 0.4375, 0.5626, 0.4062, 0.5626, 0.4062, 0.5556, 0.4062, 0.5556, 0.4062, 0.5626, 0.375, 0.5626, 0.375, 0.5556, 0.375, 0.5556, 0.375, 0.5626, 0.3438, 0.5626, 0.3438, 0.5556, 0.3438, 0.5556, 0.3438, 0.5626, 0.3125, 0.5626, 0.3125, 0.5556, 0.3125, 0.5556, 0.3125, 0.5626, 0.2812, 0.5626, 0.2812, 0.5556, 0.2812, 0.5556, 0.2812, 0.5626, 0.25, 0.5626, 0.25, 0.5556, 0.25, 0.5556, 0.25, 0.5626, 0.2188, 0.5626, 0.2188, 0.5556, 0.2188, 0.5556, 0.2188, 0.5626, 0.1875, 0.5626, 0.1875, 0.5556, 0.1875, 0.5556, 0.1875, 0.5626, 0.1562, 0.5626, 0.1562, 0.5556, 0.1562, 0.5556, 0.1562, 0.5626, 0.125, 0.5626, 0.125, 0.5556, 0.125, 0.5556, 0.125, 0.5626, 0.09375, 0.5626, 0.09375, 0.5556, 0.09375, 0.5556, 0.09375, 0.5626, 0.0625, 0.5626, 0.0625, 0.5556, 0.0625, 0.5556, 0.0625, 0.5626, 0.03125, 0.5626, 0.03125, 0.5556, 0.03125, 0.5556, 0.03125, 0.5626, 0.0, 0.5626, 0.0, 0.5556, 1.0, 0.5, 1.0, 0.5074, 0.9688, 0.5074, 0.9688, 0.5, 0.9375, 0.5, 0.9375, 0.5074, 0.9062, 0.5074, 0.9062, 0.5, 0.9062, 0.5, 0.9062, 0.5074, 0.875, 0.5074, 0.875, 0.5, 0.875, 0.5, 0.875, 0.5074, 0.8438, 0.5074, 0.8438, 0.5, 0.8438, 0.5, 0.8438, 0.5074, 0.8125, 0.5074, 0.8125, 0.5, 0.7812, 0.5, 0.7812, 0.5074, 0.75, 0.5074, 0.75, 0.5, 0.75, 0.5, 0.75, 0.5074, 0.7188, 0.5074, 0.7188, 0.5, 0.7188, 0.5, 0.7188, 0.5074, 0.6875, 0.5074, 0.6875, 0.5, 0.6875, 0.5, 0.6875, 0.5074, 0.6562, 0.5074, 0.6562, 0.5, 0.625, 0.5, 0.625, 0.5074, 0.5938, 0.5074, 0.5938, 0.5, 0.5938, 0.5, 0.5938, 0.5074, 0.5625, 0.5074, 0.5625, 0.5, 0.5625, 0.5, 0.5625, 0.5074, 0.5312, 0.5074, 0.5312, 0.5, 0.5312, 0.5, 0.5312, 0.5074, 0.5, 0.5074, 0.5, 0.5, 0.4688, 0.5, 0.4687, 0.5074, 0.4375, 0.5074, 0.4375, 0.5, 0.4375, 0.5, 0.4375, 0.5074, 0.4062, 0.5074, 0.4062, 0.5, 0.4062, 0.5, 0.4062, 0.5074, 0.375, 0.5074, 0.375, 0.5, 0.375, 0.5, 0.375, 0.5074, 0.3438, 0.5074, 0.3438, 0.5, 0.3125, 0.5, 0.3125, 0.5074, 0.2812, 0.5074, 0.2812, 0.5, 0.2812, 0.5, 0.2812, 0.5074, 0.25, 0.5074, 0.25, 0.5, 0.25, 0.5, 0.25, 0.5074, 0.2188, 0.5074, 0.2188, 0.5, 0.2188, 0.5, 0.2188, 0.5074, 0.1875, 0.5074, 0.1875, 0.5, 0.1562, 0.5, 0.1562, 0.5074, 0.125, 0.5074, 0.125, 0.5, 0.125, 0.5, 0.125, 0.5074, 0.09375, 0.5074, 0.09375, 0.5, 0.09375, 0.5, 0.09375, 0.5074, 0.0625, 0.5074, 0.0625, 0.5, 0.0625, 0.5, 0.0625, 0.5074, 0.03125, 0.5074, 0.03125, 0.5, 0.03125, 0.5, 0.03125, 0.5074, 0.0, 0.5074, 0.0, 0.5, 0.1875, 0.5, 0.1875, 0.5074, 0.1562, 0.5074, 0.1562, 0.5, 0.3438, 0.5, 0.3438, 0.5074, 0.3125, 0.5074, 0.3125, 0.5, 0.5, 0.5, 0.5, 0.5074, 0.4687, 0.5074, 0.4688, 0.5, 0.6562, 0.5, 0.6562, 0.5074, 0.625, 0.5074, 0.625, 0.5, 0.8125, 0.5, 0.8125, 0.5074, 0.7812, 0.5074, 0.7812, 0.5, 0.9688, 0.5, 0.9688, 0.5074, 0.9375, 0.5074, 0.9375, 0.5])
me_cylinder_001.materials.append(mat_material_001)
me_cylinder_001.materials.append(mat_material_002)
me_cylinder_001.materials.append(None)
me_cylinder_001.use_mirror_x = True
me_cylinder_001.use_mirror_y = True
me_cylinder_001.use_mirror_z = True
me_cylinder_001.update()

# ---- objects
ob_cylinder = bpy.data.objects.new('Cylinder', me_cylinder_001)

# ---- transforms, parenting, visibility, modifiers, constraints
ob_cylinder.location = (0.0, 0.0, 0.0)
ob_cylinder.use_mesh_mirror_x = True
ob_cylinder.use_mesh_mirror_y = True
ob_cylinder.use_mesh_mirror_z = True

# ---- collection membership
col_collection.objects.link(ob_cylinder)

# ---- scene / render settings (as saved in the file)
scene.frame_start = 1; scene.frame_end = 250; scene.frame_set(1)
scene.render.engine = 'BLENDER_EEVEE_NEXT'
scene.eevee.ray_tracing_options.screen_trace_thickness = 0.24
scene.eevee.use_raytracing = True
bpy.context.view_layer.update()

# ---- added for rendering (the .blend has no active camera): camera
cam_auto = bpy.data.cameras.new('AutoCamera')
cam_auto.lens = 50.0
cam_auto.sensor_width = 36.0
cam_auto.clip_end = 1000.0
ob_auto_camera = bpy.data.objects.new('AutoCamera', cam_auto)
scene.collection.objects.link(ob_auto_camera)
ob_auto_camera.location = (4.62797, -5.55357, 3.70238)
ob_auto_camera.rotation_euler = (1.09748, -7.21219e-08, 0.694738)
scene.camera = ob_auto_camera
bpy.context.view_layer.update()
